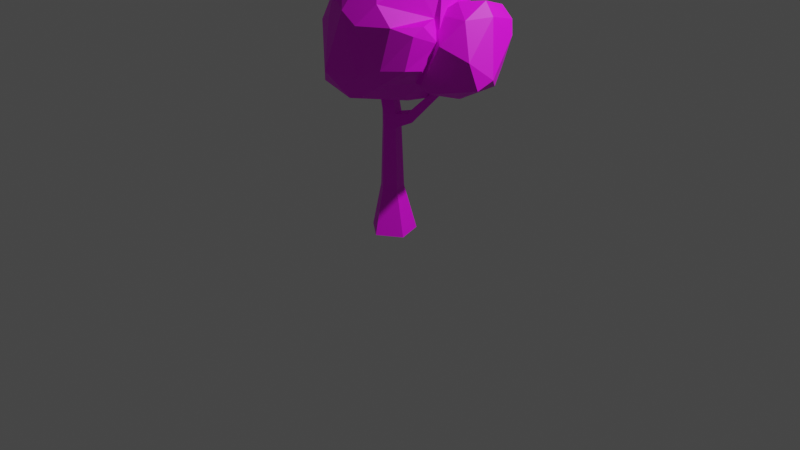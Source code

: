 # Source: TreeStump.blend  (saved by Blender 3.0.42; exported with 4.5.12 LTS)
import bpy
from mathutils import Matrix  # noqa: F401  (used for matrix-valued properties, if any)

bpy.ops.wm.read_factory_settings(use_empty=True)
scene = bpy.context.scene
scene.name = 'Scene'

# ---- collections
col_collection = bpy.data.collections.new('Collection'); scene.collection.children.link(col_collection)

# ---- images (referenced by path relative to the original .blend; pixels are not part of the script)
import os
ASSET_DIR = os.environ.get("B2B_ASSET_DIR", "")  # directory of the original .blend (textures are referenced by path, not embedded)
HERE = os.path.dirname(os.path.abspath(__file__))  # packed textures are extracted next to this script under _unpacked/

def load_image(name, relpath, width, height, colorspace="sRGB"):
    """Load a texture the original file referenced (path relative to the .blend, or extracted next to this script)."""
    p = next((c for c in (os.path.join(HERE, relpath), os.path.join(ASSET_DIR, relpath)) if relpath and os.path.exists(c)), "")
    if p:
        img = bpy.data.images.load(p, check_existing=True)
        img.name = name
    else:  # same state as the original file: an image datablock whose file is absent (Cycles renders it pink)
        img = bpy.data.images.new(name, width, height)
        img.source = "FILE"
        img.filepath = "//" + (relpath or name)
    img.colorspace_settings.name = colorspace
    return img
img_polygonprototype_texture_01_png = load_image('PolygonPrototype_Texture_01.png', 'PolygonPrototype_Texture_01.png', 1024, 1024, 'sRGB')

# ---- materials (node trees are filled in below, after node groups)
mat_lambert57 = bpy.data.materials.new('lambert57')
mat_lambert57.use_transparent_shadow = False
mat_lambert57.diffuse_color = (1.0, 1.0, 1.0, 1.0)
mat_lambert57.roughness = 0.5528

# ---- node groups
ng_auto_smooth = bpy.data.node_groups.new('Auto Smooth', 'GeometryNodeTree')
_s = ng_auto_smooth.interface.new_socket(name='Geometry', in_out='OUTPUT', socket_type='NodeSocketGeometry')
_s = ng_auto_smooth.interface.new_socket(name='Geometry', in_out='INPUT', socket_type='NodeSocketGeometry')
_s = ng_auto_smooth.interface.new_socket(name='Angle', in_out='INPUT', socket_type='NodeSocketFloat')
_s.subtype = 'ANGLE'
_s.min_value = 0.0
_s.max_value = 3.142
ng_auto_smooth.is_modifier = True
_N = ng_auto_smooth.nodes; _L = ng_auto_smooth.links
n0 = _N.new('NodeGroupOutput'); n0.name = 'Group Output'; n0.location = (480, -100)
n1 = _N.new('NodeGroupInput'); n1.name = 'Group Input'; n1.location = (-420, -300)
n2 = _N.new('NodeGroupInput'); n2.name = 'Group Input.001'; n2.location = (-60, -100)
n3 = _N.new('GeometryNodeSetShadeSmooth'); n3.name = 'Set Shade Smooth'; n3.location = (120, -100)
n3.domain = 'EDGE'
n4 = _N.new('GeometryNodeSetShadeSmooth'); n4.name = 'Set Shade Smooth.001'; n4.location = (300, -100)
n5 = _N.new('GeometryNodeInputMeshEdgeAngle'); n5.name = 'Edge Angle'; n5.location = (-420, -220)
n6 = _N.new('GeometryNodeInputEdgeSmooth'); n6.name = 'Is Edge Smooth'; n6.location = (-60, -160)
n7 = _N.new('GeometryNodeInputShadeSmooth'); n7.name = 'Is Face Smooth'; n7.location = (-240, -340)
n8 = _N.new('FunctionNodeBooleanMath'); n8.name = 'Boolean Math'; n8.location = (-60, -220)
n9 = _N.new('FunctionNodeCompare'); n9.name = 'Compare'; n9.location = (-240, -180)
n9.operation = 'LESS_EQUAL'
_L.new(n5.outputs[0], n9.inputs[0])
_L.new(n4.outputs[0], n0.inputs[0])
_L.new(n1.outputs[1], n9.inputs[1])
_L.new(n9.outputs[0], n8.inputs[0])
_L.new(n7.outputs[0], n8.inputs[1])
_L.new(n2.outputs[0], n3.inputs[0])
_L.new(n6.outputs[0], n3.inputs[1])
_L.new(n3.outputs[0], n4.inputs[0])
_L.new(n8.outputs[0], n3.inputs[2])
n0.is_active_output = True

# ---- material node trees
mat_lambert57.use_nodes = True; mat_lambert57.node_tree.nodes.clear()
_N = mat_lambert57.node_tree.nodes; _L = mat_lambert57.node_tree.links
n0 = _N.new('ShaderNodeBsdfPrincipled'); n0.name = 'Principled BSDF'; n0.location = (10, 300)
n0.distribution = 'GGX'
n0.subsurface_method = 'RANDOM_WALK_SKIN'
n0.inputs[2].default_value = 0.5528
n0.inputs[3].default_value = 1.45
n0.inputs[27].default_value = (0.0, 0.0, 0.0, 1.0)
n0.inputs[28].default_value = 1.0
n1 = _N.new('ShaderNodeOutputMaterial'); n1.name = 'Material Output'; n1.location = (300, 300)
n2 = _N.new('ShaderNodeNormalMap'); n2.name = 'Normal Map'; n2.location = (-300, -300)
n2.label = 'Normal/Map'
n3 = _N.new('ShaderNodeTexImage'); n3.name = 'Image Texture'; n3.location = (-300, 600)
n3.image = img_polygonprototype_texture_01_png
_L.new(n0.outputs[0], n1.inputs[0])
_L.new(n2.outputs[0], n0.inputs[5])
_L.new(n3.outputs[0], n0.inputs[0])
n1.is_active_output = True

# ---- world
world_world = bpy.data.worlds.new('World'); scene.world = world_world
world_world.use_nodes = True; world_world.node_tree.nodes.clear()
_N = world_world.node_tree.nodes; _L = world_world.node_tree.links
n0 = _N.new('ShaderNodeOutputWorld'); n0.name = 'World Output'; n0.location = (300, 300)
n1 = _N.new('ShaderNodeBackground'); n1.name = 'Background'; n1.location = (10, 300)
n1.inputs[0].default_value = (0.05088, 0.05088, 0.05088, 1.0)
_L.new(n1.outputs[0], n0.inputs[0])
n0.is_active_output = True
world_world.color = (0.05088, 0.05088, 0.05088)
world_world.use_sun_shadow = False
world_world.sun_shadow_jitter_overblur = 0.0

# ---- cameras
cam_camera = bpy.data.cameras.new('Camera')
cam_camera.clip_end = 100.0
cam_camera.ortho_scale = 7.314

# ---- lights
light_light = bpy.data.lights.new('Light', 'POINT')
light_light.transmission_factor = 0.0
light_light.energy = 1000.0
light_light.shadow_soft_size = 0.1
light_light.shadow_maximum_resolution = 0.006
light_light.use_absolute_resolution = True

# ---- meshes
me_mesh = bpy.data.meshes.new('Mesh')
me_mesh.from_pydata([(-9.52, -4.869, -7.203), (-18.31, -4.869, 18.83), (3.74, -4.869, 35.24), (26.15, -4.869, 19.34), (17.96, -4.869, -6.892), (-6.656, 40.58, 0.3845), (-11.23, 40.58, 13.94), (0.2457, 40.58, 22.47), (11.91, 40.58, 14.2), (7.645, 40.58, 0.5464), (4.005, -13.1, 11.86), (1.406, 108.4, 8.785), (-2.25, 108.4, 19.62), (6.922, 108.4, 26.44), (16.25, 108.4, 19.83), (12.84, 108.4, 8.914), (-16.38, 164.1, 2.296), (-20.03, 164.1, 13.13), (-10.75, 164.1, 10.23), (-10.86, 164.1, 19.95), (-1.535, 164.1, 13.34), (-4.944, 164.1, 2.426), (14.3, 121.4, 18.11), (4.978, 121.4, 24.72), (-4.195, 121.4, 17.9), (-0.5389, 121.4, 7.069), (10.89, 121.4, 7.199), (28.74, 114.6, 10.2), (26.25, 116.0, 2.501), (21.03, 123.9, 3.895), (23.52, 122.5, 11.6), (68.7, 161.3, 0.07779), (67.65, 161.3, -4.49), (64.31, 165.6, -4.633), (65.36, 165.6, -0.06525), (60.38, 200.3, -28.67), (38.94, 146.3, 34.64), (29.46, 308.4, 7.374), (29.04, 290.5, -30.35), (-37.04, 224.8, -65.61), (49.72, 241.9, -43.69), (66.56, 168.1, -16.37), (23.01, 135.4, 10.23), (71.91, 222.4, 38.67), (69.1, 213.1, -16.52), (67.93, 180.9, 36.35), (-53.6, 205.3, 48.17), (27.19, 282.3, 52.02), (33.76, 280.5, 31.24), (-21.93, 283.2, -5.982), (50.14, 277.0, -48.4), (4.055, 297.6, -35.91), (63.11, 235.1, -24.48), (57.15, 194.1, -45.24), (-32.29, 198.4, -64.32), (-42.99, 154.1, -2.301), (50.05, 155.1, -28.38), (28.8, 140.4, -16.06), (42.58, 141.6, 3.569), (-40.85, 149.3, 35.11), (61.92, 182.6, 51.37), (55.69, 163.4, 18.74), (70.8, 195.2, 11.09), (54.29, 259.2, 31.58), (-54.08, 185.2, 35.76), (-4.795, 133.4, 10.24), (69.82, 215.2, 48.8), (37.62, 239.8, 62.07), (-40.65, 275.3, -11.32), (3.288, 146.4, 65.26), (-18.36, 169.2, 75.71), (-21.01, 219.8, 66.94), (15.89, 148.6, 62.72), (17.15, 169.0, 67.95), (8.517, 231.6, 76.82), (44.54, 181.7, 64.95), (49.56, 220.1, 57.26), (25.56, 197.2, 65.19), (23.38, 220.1, 74.7), (-10.59, 281.5, 57.29), (-56.3, 230.6, 30.71), (-40.52, 273.0, 41.7), (-9.593, 284.8, 36.2), (5.372, 308.9, 5.56), (29.4, 308.9, -12.45), (-16.49, 288.4, -29.13), (2.111, 274.5, -55.13), (-1.806, 258.0, -63.43), (-2.82, 240.1, -62.83), (-41.59, 222.7, -58.7), (24.59, 269.1, -48.71), (34.94, 250.7, -51.6), (32.01, 214.0, -61.9), (11.24, 240.2, -63.41), (-10.69, 223.5, -76.82), (7.107, 186.4, -50.23), (39.61, 176.2, -53.98), (37.43, 156.7, -37.54), (5.09, 163.1, -51.47), (12.89, 165.1, -43.48), (-47.69, 182.0, -44.04), (-10.53, 186.2, -59.32), (-40.14, 166.3, -60.27), (-27.4, 140.4, -34.49), (-46.49, 149.7, -47.81), (2.098, 139.7, -23.47), (40.57, 166.5, 61.33), (-24.16, 139.4, 29.91), (-24.51, 142.6, 49.9), (75.92, 204.8, 24.0), (67.05, 246.9, -14.68), (65.25, 224.7, 19.2), (-53.72, 163.5, -16.36), (-55.63, 191.4, -0.7627), (-42.08, 207.8, -26.61), (-55.29, 163.2, 31.27), (-60.01, 168.4, 19.13), (-61.94, 218.7, 8.342), (-43.09, 280.6, 31.93), (-40.68, 228.4, -37.53), (-32.97, 268.8, -25.25), (-36.14, 152.9, 61.33), (-7.915, 241.9, 71.99), (30.7, 289.8, 20.27), (-15.77, 269.0, -52.92), (55.76, 275.0, -6.84), (65.84, 257.8, 10.09), (-47.63, 266.0, -10.45), (83.49, 151.1, 3.594), (62.99, 221.4, -36.51), (35.97, 175.9, -37.51), (107.0, 207.1, -37.17), (84.56, 167.9, -39.44), (48.1, 215.5, 5.277), (69.75, 157.6, 27.46), (94.77, 227.1, 11.1), (70.25, 208.5, -47.53), (94.22, 176.2, -40.58), (31.29, 162.8, -28.13), (37.2, 165.9, -4.466), (57.78, 151.5, 0.5382), (102.3, 162.0, -21.7), (119.6, 176.9, -0.1238), (47.16, 210.9, -19.65), (63.34, 166.1, 33.19), (63.3, 199.9, 25.16), (81.12, 204.8, 28.46), (80.28, 168.6, 26.31), (107.8, 193.6, 18.31), (63.75, 227.3, 14.35), (76.79, 239.0, 1.933), (97.34, 241.2, -11.7), (92.36, 231.9, -38.88), (89.6, 196.6, -46.72), (61.94, 191.2, -46.29), (67.62, 165.7, -30.07), (72.28, 150.6, -12.3), (47.45, 164.6, 27.36), (34.71, 171.8, 12.43), (113.4, 168.1, 12.57), (36.66, 185.9, -11.51), (37.45, 200.9, 0.7078), (102.5, 220.4, -41.28), (106.1, 228.4, -12.22), (10.01, 71.54, 4.366), (11.79, 94.79, 7.234), (2.665, 94.73, 7.123), (4.818, 71.32, 4.28), (-7.09, 71.85, 16.55), (-4.045, 94.85, 18.48), (3.429, 72.93, 24.36), (5.604, 95.03, 25.66), (13.97, 72.74, 16.87), (15.39, 94.99, 18.71), (-0.2233, 94.71, 7.087), (-3.042, 70.99, 4.15), (12.65, 94.84, 9.972), (12.34, 72.25, 11.73), (-0.9278, 72.48, 21.13), (-1.752, 94.89, 20.19), (9.54, 72.82, 20.02), (7.907, 95.02, 24.02), (-5.469, 71.5, 11.59), (-1.141, 94.74, 9.823)], [], [(1, 6, 0), (0, 6, 5), (2, 7, 1), (1, 7, 6), (3, 8, 2), (2, 8, 7), (3, 4, 8), (8, 4, 9), (4, 0, 9), (9, 0, 5), (1, 0, 10), (2, 1, 10), (3, 2, 10), (4, 3, 10), (0, 4, 10), (16, 17, 18), (17, 19, 18), (19, 20, 18), (20, 21, 18), (21, 16, 18), (5, 6, 182, 175), (11, 183, 169, 12), (6, 7, 178, 168), (12, 179, 171, 13), (7, 8, 180, 170), (13, 181, 173, 14), (9, 164, 177, 8), (8, 177, 172), (5, 175, 167, 9), (9, 167, 164), (12, 24, 11), (11, 24, 25), (13, 23, 12), (12, 23, 24), (14, 22, 13), (13, 22, 23), (31, 32, 34), (34, 32, 33), (15, 11, 26), (26, 11, 25), (22, 20, 23), (23, 20, 19), (23, 19, 24), (24, 19, 17), (25, 24, 16), (16, 24, 17), (26, 25, 21), (21, 25, 16), (22, 26, 20), (20, 26, 21), (14, 15, 27), (27, 15, 28), (15, 26, 28), (28, 26, 29), (22, 30, 26), (26, 30, 29), (14, 27, 22), (22, 27, 30), (27, 28, 31), (31, 28, 32), (28, 29, 32), (32, 29, 33), (30, 34, 29), (29, 34, 33), (27, 31, 30), (30, 31, 34), (121, 69, 70), (69, 73, 70), (71, 70, 74), (70, 73, 74), (121, 71, 46), (121, 70, 71), (69, 72, 73), (72, 106, 73), (106, 60, 75), (73, 106, 75), (75, 76, 77), (75, 66, 76), (74, 73, 77), (73, 75, 77), (77, 76, 78), (74, 77, 78), (78, 76, 67), (78, 67, 47), (74, 78, 47), (74, 47, 79), (67, 63, 47), (47, 63, 48), (79, 47, 48), (46, 71, 80), (80, 71, 81), (71, 74, 122), (122, 74, 79), (71, 122, 81), (81, 122, 79), (79, 48, 82), (81, 79, 82), (118, 81, 82), (118, 82, 49), (82, 48, 123), (123, 37, 83), (82, 123, 83), (83, 84, 51), (49, 82, 83), (49, 83, 85), (48, 63, 123), (123, 63, 37), (37, 125, 84), (83, 37, 84), (84, 125, 38), (84, 38, 51), (85, 83, 51), (49, 85, 120), (51, 38, 86), (124, 51, 86), (85, 51, 124), (120, 85, 124), (124, 87, 88), (119, 124, 88), (124, 86, 87), (87, 93, 88), (88, 93, 94), (39, 88, 94), (119, 88, 39), (119, 39, 89), (38, 90, 86), (86, 90, 87), (90, 91, 87), (38, 50, 90), (90, 50, 40), (90, 40, 91), (40, 52, 35), (91, 40, 92), (92, 40, 35), (87, 91, 93), (93, 91, 92), (93, 92, 94), (94, 92, 95), (95, 96, 99), (95, 92, 96), (95, 99, 98), (92, 35, 53), (92, 53, 96), (53, 41, 96), (99, 96, 97), (98, 99, 105), (89, 39, 100), (39, 94, 54), (100, 39, 54), (100, 54, 102), (94, 101, 54), (94, 95, 101), (101, 95, 98), (54, 101, 102), (101, 98, 102), (102, 98, 103), (102, 103, 104), (100, 102, 104), (103, 65, 55), (112, 104, 55), (104, 103, 55), (98, 105, 103), (103, 105, 65), (55, 65, 107), (99, 57, 105), (99, 97, 57), (97, 56, 57), (57, 56, 58), (57, 58, 42), (105, 57, 65), (65, 57, 42), (42, 72, 69), (65, 42, 69), (42, 58, 72), (72, 58, 36), (72, 36, 106), (36, 61, 106), (55, 107, 59), (65, 69, 108), (107, 65, 108), (108, 69, 121), (59, 107, 108), (59, 108, 121), (106, 61, 45), (106, 45, 60), (45, 61, 109), (61, 62, 109), (75, 60, 66), (60, 45, 109), (60, 109, 66), (66, 109, 43), (66, 43, 76), (36, 58, 61), (58, 41, 62), (61, 58, 62), (58, 56, 41), (56, 97, 41), (97, 96, 41), (41, 53, 35), (62, 35, 44), (62, 41, 35), (62, 44, 109), (109, 44, 110), (44, 52, 110), (44, 35, 52), (52, 50, 125), (52, 40, 50), (125, 50, 38), (110, 125, 126), (110, 52, 125), (76, 43, 111), (76, 111, 67), (67, 111, 63), (43, 109, 111), (111, 109, 126), (109, 110, 126), (111, 126, 63), (126, 125, 37), (63, 126, 37), (104, 112, 100), (55, 116, 113), (112, 55, 113), (113, 116, 117), (100, 112, 114), (100, 114, 89), (112, 113, 114), (114, 113, 117), (55, 115, 116), (55, 59, 115), (115, 59, 64), (59, 121, 64), (64, 121, 46), (64, 46, 117), (116, 115, 117), (115, 64, 117), (117, 46, 80), (80, 81, 118), (117, 118, 127), (127, 118, 68), (117, 80, 118), (68, 118, 49), (89, 114, 119), (119, 114, 117), (117, 127, 119), (68, 49, 120), (127, 68, 120), (119, 127, 120), (124, 119, 120), (134, 147, 144), (144, 146, 145), (144, 147, 146), (157, 145, 133), (157, 144, 145), (134, 159, 147), (147, 159, 148), (147, 148, 146), (146, 148, 135), (148, 163, 135), (145, 146, 149), (149, 146, 135), (149, 135, 150), (135, 151, 150), (133, 145, 149), (133, 149, 150), (150, 151, 152), (133, 150, 129), (135, 163, 151), (151, 163, 162), (151, 162, 152), (152, 162, 136), (133, 129, 143), (129, 150, 152), (129, 152, 136), (136, 154, 130), (129, 136, 143), (143, 136, 130), (162, 131, 153), (136, 162, 153), (136, 153, 154), (153, 137, 154), (154, 137, 155), (155, 137, 132), (160, 143, 130), (130, 154, 155), (160, 130, 138), (138, 140, 139), (138, 130, 156), (138, 156, 140), (130, 155, 156), (155, 132, 156), (156, 132, 141), (140, 156, 134), (156, 128, 134), (156, 141, 128), (158, 139, 140), (158, 140, 157), (140, 134, 157), (157, 134, 144), (134, 128, 159), (159, 128, 142), (159, 142, 148), (128, 141, 142), (132, 137, 141), (142, 141, 137), (142, 137, 131), (137, 153, 131), (131, 162, 163), (148, 142, 163), (142, 131, 163), (138, 139, 160), (139, 158, 161), (160, 139, 161), (161, 143, 160), (158, 157, 161), (161, 157, 133), (161, 133, 143), (168, 178, 179, 169), (169, 179, 12), (164, 167, 166, 165), (165, 166, 11, 15), (177, 164, 165, 176), (176, 165, 15), (171, 179, 178, 170), (170, 178, 7), (175, 182, 183, 174), (174, 183, 11), (172, 177, 176, 173), (173, 176, 15, 14), (170, 180, 181, 171), (171, 181, 13), (169, 183, 182, 168), (168, 182, 6), (167, 175, 174, 166), (166, 174, 11), (173, 181, 180, 172), (172, 180, 8)])
me_mesh.polygons.foreach_set('use_smooth', [True] * 336)
_k = set([(0, 1), (0, 4), (0, 5), (1, 2), (1, 6), (2, 3), (2, 7), (3, 4), (3, 8), (4, 9), (5, 6), (5, 9), (5, 175), (6, 7), (6, 168), (7, 8), (7, 170), (8, 9), (8, 172), (9, 164), (11, 12), (11, 15), (11, 25), (11, 174), (12, 24), (12, 169), (13, 14), (13, 23), (13, 171), (14, 15), (14, 22), (14, 27), (14, 173), (15, 26), (15, 27), (15, 28), (15, 165), (16, 17), (16, 21), (16, 25), (17, 19), (17, 24), (19, 20), (19, 23), (20, 21), (20, 22), (21, 26), (22, 23), (22, 26), (22, 27), (22, 30), (23, 24), (24, 25), (25, 26), (26, 28), (26, 29), (26, 30), (27, 28), (27, 30), (27, 31), (28, 29), (28, 31), (28, 32), (29, 30), (29, 32), (29, 33), (29, 34), (30, 31), (30, 34), (31, 32), (31, 34), (32, 33), (33, 34), (35, 40), (35, 41), (35, 44), (35, 52), (35, 53), (35, 62), (35, 92), (36, 58), (36, 61), (36, 72), (36, 106), (37, 63), (37, 83), (37, 84), (37, 123), (37, 125), (37, 126), (38, 50), (38, 51), (38, 84), (38, 86), (38, 90), (38, 125), (39, 54), (39, 88), (39, 89), (39, 94), (39, 100), (39, 119), (40, 50), (40, 52), (40, 90), (40, 91), (40, 92), (41, 53), (41, 56), (41, 58), (41, 62), (41, 96), (41, 97), (42, 57), (42, 58), (42, 65), (42, 69), (42, 72), (43, 66), (43, 76), (43, 109), (43, 111), (44, 52), (44, 62), (44, 109), (44, 110), (45, 60), (45, 61), (45, 106), (45, 109), (46, 64), (46, 71), (46, 80), (46, 117), (46, 121), (47, 48), (47, 63), (47, 67), (47, 74), (47, 79), (48, 63), (48, 79), (48, 82), (48, 123), (49, 68), (49, 82), (49, 83), (49, 85), (49, 118), (49, 120), (50, 52), (50, 90), (50, 125), (51, 83), (51, 84), (51, 85), (51, 86), (51, 124), (52, 110), (52, 125), (53, 92), (53, 96), (54, 94), (54, 100), (54, 101), (54, 102), (55, 59), (55, 65), (55, 104), (55, 107), (55, 112), (55, 113), (55, 116), (56, 57), (56, 58), (56, 97), (57, 58), (57, 97), (57, 99), (57, 105), (58, 61), (58, 62), (58, 72), (59, 64), (59, 107), (59, 108), (59, 115), (59, 121), (60, 66), (60, 75), (60, 106), (60, 109), (61, 62), (61, 106), (61, 109), (62, 109), (63, 67), (63, 111), (63, 123), (63, 126), (64, 115), (64, 117), (64, 121), (65, 69), (65, 103), (65, 105), (65, 107), (65, 108), (66, 75), (66, 76), (66, 109), (67, 76), (67, 78), (67, 111), (68, 118), (68, 120), (68, 127), (69, 70), (69, 72), (69, 73), (69, 108), (69, 121), (70, 71), (70, 73), (70, 74), (70, 121), (71, 74), (71, 80), (71, 81), (71, 121), (71, 122), (72, 106), (73, 74), (73, 75), (73, 77), (73, 106), (74, 77), (74, 78), (74, 79), (74, 122), (75, 76), (75, 77), (75, 106), (76, 77), (76, 78), (76, 111), (77, 78), (79, 81), (79, 82), (79, 122), (80, 81), (80, 117), (80, 118), (81, 82), (81, 118), (81, 122), (82, 83), (82, 118), (82, 123), (83, 84), (83, 85), (83, 123), (84, 125), (85, 120), (85, 124), (86, 87), (86, 90), (86, 124), (87, 88), (87, 90), (87, 91), (87, 93), (87, 124), (88, 93), (88, 94), (88, 119), (88, 124), (89, 100), (89, 114), (89, 119), (90, 91), (91, 92), (91, 93), (92, 93), (92, 94), (92, 95), (92, 96), (93, 94), (94, 95), (94, 101), (95, 96), (95, 98), (95, 99), (95, 101), (96, 97), (96, 99), (97, 99), (98, 99), (98, 101), (98, 102), (98, 103), (98, 105), (99, 105), (100, 102), (100, 104), (100, 112), (100, 114), (101, 102), (102, 103), (102, 104), (103, 104), (103, 105), (104, 112), (107, 108), (108, 121), (109, 110), (109, 111), (109, 126), (110, 125), (110, 126), (111, 126), (112, 113), (112, 114), (113, 114), (113, 116), (113, 117), (114, 117), (114, 119), (115, 116), (115, 117), (116, 117), (117, 118), (117, 119), (117, 127), (118, 127), (119, 120), (119, 124), (119, 127), (120, 124), (120, 127), (125, 126), (128, 134), (128, 141), (128, 142), (128, 156), (128, 159), (129, 136), (129, 143), (129, 150), (129, 152), (130, 136), (130, 138), (130, 143), (130, 154), (130, 155), (130, 156), (130, 160), (131, 137), (131, 142), (131, 153), (131, 162), (131, 163), (132, 137), (132, 141), (132, 155), (132, 156), (133, 143), (133, 145), (133, 149), (133, 150), (133, 157), (133, 161), (134, 140), (134, 144), (134, 147), (134, 156), (134, 157), (134, 159), (135, 146), (135, 148), (135, 149), (135, 150), (135, 151), (135, 163), (136, 143), (136, 152), (136, 153), (136, 154), (136, 162), (137, 141), (137, 142), (137, 153), (137, 154), (137, 155), (138, 139), (138, 140), (138, 156), (138, 160), (139, 140), (139, 158), (139, 160), (139, 161), (140, 156), (140, 157), (140, 158), (141, 142), (141, 156), (142, 148), (142, 159), (142, 163), (143, 160), (143, 161), (144, 145), (144, 146), (144, 147), (144, 157), (145, 146), (145, 149), (145, 157), (146, 147), (146, 148), (146, 149), (147, 148), (147, 159), (148, 159), (148, 163), (149, 150), (150, 151), (150, 152), (151, 152), (151, 162), (151, 163), (152, 162), (153, 154), (153, 162), (154, 155), (155, 156), (157, 158), (157, 161), (158, 161), (160, 161), (162, 163), (164, 165), (168, 169), (170, 171), (172, 173), (174, 175)])
me_mesh.attributes.new('sharp_edge', 'BOOLEAN', 'EDGE').data.foreach_set('value', [ (min(e.vertices), max(e.vertices)) in _k for e in me_mesh.edges])
_uv = me_mesh.uv_layers.new(name='map1')
_uv.uv.foreach_set('vector', [0.03816, 0.2795, 0.03816, 0.2795, 0.03816, 0.2795, 0.03816, 0.2795, 0.03816, 0.2795, 0.03816, 0.2795, 0.03816, 0.2795, 0.03816, 0.2795, 0.03816, 0.2795, 0.03816, 0.2795, 0.03816, 0.2795, 0.03816, 0.2795, 0.03816, 0.2795, 0.03816, 0.2795, 0.03816, 0.2795, 0.03816, 0.2795, 0.03816, 0.2795, 0.03816, 0.2795, 0.03816, 0.2795, 0.03816, 0.2795, 0.03816, 0.2795, 0.03816, 0.2795, 0.03816, 0.2795, 0.03816, 0.2795, 0.03816, 0.2795, 0.03816, 0.2795, 0.03816, 0.2795, 0.03816, 0.2795, 0.03816, 0.2795, 0.03816, 0.2795, 0.03816, 0.2795, 0.03816, 0.2795, 0.03816, 0.2795, 0.03816, 0.2795, 0.03816, 0.2795, 0.03816, 0.2795, 0.03816, 0.2795, 0.03816, 0.2795, 0.03816, 0.2795, 0.03816, 0.2795, 0.03816, 0.2795, 0.03816, 0.2795, 0.03816, 0.2795, 0.03816, 0.2795, 0.03816, 0.2795, 0.03816, 0.2795, 0.03816, 0.2795, 0.03816, 0.2795, 0.03816, 0.2795, 0.03816, 0.2795, 0.03816, 0.2795, 0.03816, 0.2795, 0.03816, 0.2795, 0.03816, 0.2795, 0.03816, 0.2795, 0.03816, 0.2795, 0.03816, 0.2795, 0.03816, 0.2795, 0.03816, 0.2795, 0.03816, 0.2795, 0.03816, 0.2795, 0.03816, 0.2795, 0.03816, 0.2795, 0.03816, 0.2795, 0.03816, 0.2795, 0.03816, 0.2795, 0.03816, 0.2795, 0.03816, 0.2795, 0.03816, 0.2795, 0.03816, 0.2795, 0.03816, 0.2795, 0.03816, 0.2795, 0.03816, 0.2795, 0.03816, 0.2795, 0.03816, 0.2795, 0.03816, 0.2795, 0.03816, 0.2795, 0.03816, 0.2795, 0.03816, 0.2795, 0.03816, 0.2795, 0.03816, 0.2795, 0.03816, 0.2795, 0.03816, 0.2795, 0.03816, 0.2795, 0.03816, 0.2795, 0.03816, 0.2795, 0.03816, 0.2795, 0.03816, 0.2795, 0.03816, 0.2795, 0.03816, 0.2795, 0.03816, 0.2795, 0.03816, 0.2795, 0.03816, 0.2795, 0.03816, 0.2795, 0.03816, 0.2795, 0.03816, 0.2795, 0.03816, 0.2795, 0.03816, 0.2795, 0.03816, 0.2795, 0.03816, 0.2795, 0.03816, 0.2795, 0.03816, 0.2795, 0.03816, 0.2795, 0.03816, 0.2795, 0.03816, 0.2795, 0.03816, 0.2795, 0.03816, 0.2795, 0.03816, 0.2795, 0.03816, 0.2795, 0.03816, 0.2795, 0.03816, 0.2795, 0.03816, 0.2795, 0.03816, 0.2795, 0.03816, 0.2795, 0.03816, 0.2795, 0.03816, 0.2795, 0.03816, 0.2795, 0.03816, 0.2795, 0.03816, 0.2795, 0.03816, 0.2795, 0.03816, 0.2795, 0.03816, 0.2795, 0.03816, 0.2795, 0.03816, 0.2795, 0.03816, 0.2795, 0.03816, 0.2795, 0.03816, 0.2795, 0.03816, 0.2795, 0.03816, 0.2795, 0.03816, 0.2795, 0.03816, 0.2795, 0.03816, 0.2795, 0.03816, 0.2795, 0.03816, 0.2795, 0.03816, 0.2795, 0.03816, 0.2795, 0.03816, 0.2795, 0.03816, 0.2795, 0.03816, 0.2795, 0.03816, 0.2795, 0.03816, 0.2795, 0.03816, 0.2795, 0.03816, 0.2795, 0.03816, 0.2795, 0.03816, 0.2795, 0.03816, 0.2795, 0.03816, 0.2795, 0.03816, 0.2795, 0.03816, 0.2795, 0.03816, 0.2795, 0.03816, 0.2795, 0.03816, 0.2795, 0.03816, 0.2795, 0.03816, 0.2795, 0.03816, 0.2795, 0.03816, 0.2795, 0.03816, 0.2795, 0.03816, 0.2795, 0.03816, 0.2795, 0.03816, 0.2795, 0.03816, 0.2795, 0.03816, 0.2795, 0.03816, 0.2795, 0.03816, 0.2795, 0.03816, 0.2795, 0.03816, 0.2795, 0.03816, 0.2795, 0.03816, 0.2795, 0.03816, 0.2795, 0.03816, 0.2795, 0.03816, 0.2795, 0.03816, 0.2795, 0.03816, 0.2795, 0.03816, 0.2795, 0.03816, 0.2795, 0.03816, 0.2795, 0.03816, 0.2795, 0.03816, 0.2795, 0.03816, 0.2795, 0.03816, 0.2795, 0.03816, 0.2795, 0.03816, 0.2795, 0.03816, 0.2795, 0.03816, 0.2795, 0.03816, 0.2795, 0.03816, 0.2795, 0.03816, 0.2795, 0.03816, 0.2795, 0.03816, 0.2795, 0.03816, 0.2795, 0.03816, 0.2795, 0.03816, 0.2795, 0.03816, 0.2795, 0.03816, 0.2795, 0.03816, 0.2795, 0.03816, 0.2795, 0.03816, 0.2795, 0.03816, 0.2795, 0.03816, 0.2795, 0.03816, 0.2795, 0.03816, 0.2795, 0.03816, 0.2795, 0.03816, 0.2795, 0.03816, 0.2795, 0.03816, 0.2795, 0.03816, 0.2795, 0.1873, 0.2086, 0.1873, 0.2086, 0.1873, 0.2086, 0.1873, 0.2086, 0.1873, 0.2086, 0.1873, 0.2086, 0.1873, 0.2086, 0.1873, 0.2086, 0.1873, 0.2086, 0.1873, 0.2086, 0.1873, 0.2086, 0.1873, 0.2086, 0.1873, 0.2086, 0.1873, 0.2086, 0.1873, 0.2086, 0.1873, 0.2086, 0.1873, 0.2086, 0.1873, 0.2086, 0.1873, 0.2086, 0.1873, 0.2086, 0.1873, 0.2086, 0.1873, 0.2086, 0.1873, 0.2086, 0.1873, 0.2086, 0.1873, 0.2086, 0.1873, 0.2086, 0.1873, 0.2086, 0.1873, 0.2086, 0.1873, 0.2086, 0.1873, 0.2086, 0.1873, 0.2086, 0.1873, 0.2086, 0.1873, 0.2086, 0.1873, 0.2086, 0.1873, 0.2086, 0.1873, 0.2086, 0.1873, 0.2086, 0.1873, 0.2086, 0.1873, 0.2086, 0.1873, 0.2086, 0.1873, 0.2086, 0.1873, 0.2086, 0.1873, 0.2086, 0.1873, 0.2086, 0.1873, 0.2086, 0.1873, 0.2086, 0.1873, 0.2086, 0.1873, 0.2086, 0.1873, 0.2086, 0.1873, 0.2086, 0.1873, 0.2086, 0.1873, 0.2086, 0.1873, 0.2086, 0.1873, 0.2086, 0.1873, 0.2086, 0.1873, 0.2086, 0.1873, 0.2086, 0.1873, 0.2086, 0.1873, 0.2086, 0.1873, 0.2086, 0.1873, 0.2086, 0.1873, 0.2086, 0.1873, 0.2086, 0.1873, 0.2086, 0.1873, 0.2086, 0.1873, 0.2086, 0.1873, 0.2086, 0.1873, 0.2086, 0.1873, 0.2086, 0.1873, 0.2086, 0.1873, 0.2086, 0.1873, 0.2086, 0.1873, 0.2086, 0.1873, 0.2086, 0.1873, 0.2086, 0.1873, 0.2086, 0.1873, 0.2086, 0.1873, 0.2086, 0.1873, 0.2086, 0.1873, 0.2086, 0.1873, 0.2086, 0.1873, 0.2086, 0.1873, 0.2086, 0.1873, 0.2086, 0.1873, 0.2086, 0.1873, 0.2086, 0.1873, 0.2086, 0.1873, 0.2086, 0.1873, 0.2086, 0.1873, 0.2086, 0.1873, 0.2086, 0.1873, 0.2086, 0.1873, 0.2086, 0.1873, 0.2086, 0.1873, 0.2086, 0.1873, 0.2086, 0.1873, 0.2086, 0.1873, 0.2086, 0.1873, 0.2086, 0.1873, 0.2086, 0.1873, 0.2086, 0.1873, 0.2086, 0.1873, 0.2086, 0.1873, 0.2086, 0.1873, 0.2086, 0.1873, 0.2086, 0.1873, 0.2086, 0.1873, 0.2086, 0.1873, 0.2086, 0.1873, 0.2086, 0.1873, 0.2086, 0.1873, 0.2086, 0.1873, 0.2086, 0.1873, 0.2086, 0.1873, 0.2086, 0.1873, 0.2086, 0.1873, 0.2086, 0.1873, 0.2086, 0.1873, 0.2086, 0.1873, 0.2086, 0.1873, 0.2086, 0.1873, 0.2086, 0.1873, 0.2086, 0.1873, 0.2086, 0.1873, 0.2086, 0.1873, 0.2086, 0.1873, 0.2086, 0.1873, 0.2086, 0.1873, 0.2086, 0.1873, 0.2086, 0.1873, 0.2086, 0.1873, 0.2086, 0.1873, 0.2086, 0.1873, 0.2086, 0.1873, 0.2086, 0.1873, 0.2086, 0.1873, 0.2086, 0.1873, 0.2086, 0.1873, 0.2086, 0.1873, 0.2086, 0.1873, 0.2086, 0.1873, 0.2086, 0.1873, 0.2086, 0.1873, 0.2086, 0.1873, 0.2086, 0.1873, 0.2086, 0.1873, 0.2086, 0.1873, 0.2086, 0.1873, 0.2086, 0.1873, 0.2086, 0.1873, 0.2086, 0.1873, 0.2086, 0.1873, 0.2086, 0.1873, 0.2086, 0.1873, 0.2086, 0.1873, 0.2086, 0.1873, 0.2086, 0.1873, 0.2086, 0.1873, 0.2086, 0.1873, 0.2086, 0.1873, 0.2086, 0.1873, 0.2086, 0.1873, 0.2086, 0.1873, 0.2086, 0.1873, 0.2086, 0.1873, 0.2086, 0.1873, 0.2086, 0.1873, 0.2086, 0.1873, 0.2086, 0.1873, 0.2086, 0.1873, 0.2086, 0.1873, 0.2086, 0.1873, 0.2086, 0.1873, 0.2086, 0.1873, 0.2086, 0.1873, 0.2086, 0.1873, 0.2086, 0.1873, 0.2086, 0.1873, 0.2086, 0.1873, 0.2086, 0.1873, 0.2086, 0.1873, 0.2086, 0.1873, 0.2086, 0.1873, 0.2086, 0.1873, 0.2086, 0.1873, 0.2086, 0.1873, 0.2086, 0.1873, 0.2086, 0.1873, 0.2086, 0.1873, 0.2086, 0.1873, 0.2086, 0.1873, 0.2086, 0.1873, 0.2086, 0.1873, 0.2086, 0.1873, 0.2086, 0.1873, 0.2086, 0.1873, 0.2086, 0.1873, 0.2086, 0.1873, 0.2086, 0.1873, 0.2086, 0.1873, 0.2086, 0.1873, 0.2086, 0.1873, 0.2086, 0.1873, 0.2086, 0.1873, 0.2086, 0.1873, 0.2086, 0.1873, 0.2086, 0.1873, 0.2086, 0.1873, 0.2086, 0.1873, 0.2086, 0.1873, 0.2086, 0.1873, 0.2086, 0.1873, 0.2086, 0.1873, 0.2086, 0.1873, 0.2086, 0.1873, 0.2086, 0.1873, 0.2086, 0.1873, 0.2086, 0.1873, 0.2086, 0.1873, 0.2086, 0.1873, 0.2086, 0.1873, 0.2086, 0.1873, 0.2086, 0.1873, 0.2086, 0.1873, 0.2086, 0.1873, 0.2086, 0.1873, 0.2086, 0.1873, 0.2086, 0.1873, 0.2086, 0.1873, 0.2086, 0.1873, 0.2086, 0.1873, 0.2086, 0.1873, 0.2086, 0.1873, 0.2086, 0.1873, 0.2086, 0.1873, 0.2086, 0.1873, 0.2086, 0.1873, 0.2086, 0.1873, 0.2086, 0.1873, 0.2086, 0.1873, 0.2086, 0.1873, 0.2086, 0.1873, 0.2086, 0.1873, 0.2086, 0.1873, 0.2086, 0.1873, 0.2086, 0.1873, 0.2086, 0.1873, 0.2086, 0.1873, 0.2086, 0.1873, 0.2086, 0.1873, 0.2086, 0.1873, 0.2086, 0.1873, 0.2086, 0.1873, 0.2086, 0.1873, 0.2086, 0.1873, 0.2086, 0.1873, 0.2086, 0.1873, 0.2086, 0.1873, 0.2086, 0.1873, 0.2086, 0.1873, 0.2086, 0.1873, 0.2086, 0.1873, 0.2086, 0.1873, 0.2086, 0.1873, 0.2086, 0.1873, 0.2086, 0.1873, 0.2086, 0.1873, 0.2086, 0.1873, 0.2086, 0.1873, 0.2086, 0.1873, 0.2086, 0.1873, 0.2086, 0.1873, 0.2086, 0.1873, 0.2086, 0.1873, 0.2086, 0.1873, 0.2086, 0.1873, 0.2086, 0.1873, 0.2086, 0.1873, 0.2086, 0.1873, 0.2086, 0.1873, 0.2086, 0.1873, 0.2086, 0.1873, 0.2086, 0.1873, 0.2086, 0.1873, 0.2086, 0.1873, 0.2086, 0.1873, 0.2086, 0.1873, 0.2086, 0.1873, 0.2086, 0.1873, 0.2086, 0.1873, 0.2086, 0.1873, 0.2086, 0.1873, 0.2086, 0.1873, 0.2086, 0.1873, 0.2086, 0.1873, 0.2086, 0.1873, 0.2086, 0.1873, 0.2086, 0.1873, 0.2086, 0.1873, 0.2086, 0.1873, 0.2086, 0.1873, 0.2086, 0.1873, 0.2086, 0.1873, 0.2086, 0.1873, 0.2086, 0.1873, 0.2086, 0.1873, 0.2086, 0.1873, 0.2086, 0.1873, 0.2086, 0.1873, 0.2086, 0.1873, 0.2086, 0.1873, 0.2086, 0.1873, 0.2086, 0.1873, 0.2086, 0.1873, 0.2086, 0.1873, 0.2086, 0.1873, 0.2086, 0.1873, 0.2086, 0.1873, 0.2086, 0.1873, 0.2086, 0.1873, 0.2086, 0.1873, 0.2086, 0.1873, 0.2086, 0.1873, 0.2086, 0.1873, 0.2086, 0.1873, 0.2086, 0.1873, 0.2086, 0.1873, 0.2086, 0.1873, 0.2086, 0.1873, 0.2086, 0.1873, 0.2086, 0.1873, 0.2086, 0.1873, 0.2086, 0.1873, 0.2086, 0.1873, 0.2086, 0.1873, 0.2086, 0.1873, 0.2086, 0.1873, 0.2086, 0.1873, 0.2086, 0.1873, 0.2086, 0.1873, 0.2086, 0.1873, 0.2086, 0.1873, 0.2086, 0.1873, 0.2086, 0.1873, 0.2086, 0.1873, 0.2086, 0.1873, 0.2086, 0.1873, 0.2086, 0.1873, 0.2086, 0.1873, 0.2086, 0.1873, 0.2086, 0.1873, 0.2086, 0.1873, 0.2086, 0.1873, 0.2086, 0.1873, 0.2086, 0.1873, 0.2086, 0.1873, 0.2086, 0.1873, 0.2086, 0.1873, 0.2086, 0.1873, 0.2086, 0.1873, 0.2086, 0.1873, 0.2086, 0.1873, 0.2086, 0.1873, 0.2086, 0.1873, 0.2086, 0.1873, 0.2086, 0.1873, 0.2086, 0.1873, 0.2086, 0.1873, 0.2086, 0.1873, 0.2086, 0.1873, 0.2086, 0.1873, 0.2086, 0.1873, 0.2086, 0.1873, 0.2086, 0.1873, 0.2086, 0.1873, 0.2086, 0.1873, 0.2086, 0.1873, 0.2086, 0.1873, 0.2086, 0.1873, 0.2086, 0.1873, 0.2086, 0.1873, 0.2086, 0.1873, 0.2086, 0.1873, 0.2086, 0.1873, 0.2086, 0.1873, 0.2086, 0.1873, 0.2086, 0.1873, 0.2086, 0.1873, 0.2086, 0.1873, 0.2086, 0.1873, 0.2086, 0.1873, 0.2086, 0.1873, 0.2086, 0.1873, 0.2086, 0.1873, 0.2086, 0.1873, 0.2086, 0.1873, 0.2086, 0.1873, 0.2086, 0.1873, 0.2086, 0.1873, 0.2086, 0.1873, 0.2086, 0.1873, 0.2086, 0.1873, 0.2086, 0.1873, 0.2086, 0.1873, 0.2086, 0.1873, 0.2086, 0.1873, 0.2086, 0.1873, 0.2086, 0.1873, 0.2086, 0.1873, 0.2086, 0.1873, 0.2086, 0.1873, 0.2086, 0.1873, 0.2086, 0.1873, 0.2086, 0.1873, 0.2086, 0.1873, 0.2086, 0.1873, 0.2086, 0.1873, 0.2086, 0.1873, 0.2086, 0.1873, 0.2086, 0.1873, 0.2086, 0.1873, 0.2086, 0.1873, 0.2086, 0.1873, 0.2086, 0.1873, 0.2086, 0.1873, 0.2086, 0.1873, 0.2086, 0.1873, 0.2086, 0.1873, 0.2086, 0.1873, 0.2086, 0.1873, 0.2086, 0.1873, 0.2086, 0.1873, 0.2086, 0.1873, 0.2086, 0.1873, 0.2086, 0.1873, 0.2086, 0.1873, 0.2086, 0.1873, 0.2086, 0.1873, 0.2086, 0.1873, 0.2086, 0.1873, 0.2086, 0.1873, 0.2086, 0.1873, 0.2086, 0.1873, 0.2086, 0.1873, 0.2086, 0.1873, 0.2086, 0.1873, 0.2086, 0.1873, 0.2086, 0.1873, 0.2086, 0.1873, 0.2086, 0.1873, 0.2086, 0.1873, 0.2086, 0.1873, 0.2086, 0.1873, 0.2086, 0.1873, 0.2086, 0.1873, 0.2086, 0.1873, 0.2086, 0.1873, 0.2086, 0.1873, 0.2086, 0.1873, 0.2086, 0.1873, 0.2086, 0.1873, 0.2086, 0.1873, 0.2086, 0.1873, 0.2086, 0.1873, 0.2086, 0.1873, 0.2086, 0.1873, 0.2086, 0.1873, 0.2086, 0.1873, 0.2086, 0.1873, 0.2086, 0.1873, 0.2086, 0.1873, 0.2086, 0.1873, 0.2086, 0.1873, 0.2086, 0.1873, 0.2086, 0.1873, 0.2086, 0.1873, 0.2086, 0.1873, 0.2086, 0.1873, 0.2086, 0.1873, 0.2086, 0.1873, 0.2086, 0.1873, 0.2086, 0.1873, 0.2086, 0.1873, 0.2086, 0.1873, 0.2086, 0.1873, 0.2086, 0.1873, 0.2086, 0.1873, 0.2086, 0.1873, 0.2086, 0.1873, 0.2086, 0.1873, 0.2086, 0.1873, 0.2086, 0.1873, 0.2086, 0.1873, 0.2086, 0.1873, 0.2086, 0.1873, 0.2086, 0.1873, 0.2086, 0.1873, 0.2086, 0.1873, 0.2086, 0.1873, 0.2086, 0.1873, 0.2086, 0.1873, 0.2086, 0.1873, 0.2086, 0.1873, 0.2086, 0.1873, 0.2086, 0.1873, 0.2086, 0.1873, 0.2086, 0.1873, 0.2086, 0.1873, 0.2086, 0.1873, 0.2086, 0.1873, 0.2086, 0.1873, 0.2086, 0.1873, 0.2086, 0.1873, 0.2086, 0.1873, 0.2086, 0.1873, 0.2086, 0.1873, 0.2086, 0.1873, 0.2086, 0.1873, 0.2086, 0.1873, 0.2086, 0.1873, 0.2086, 0.1873, 0.2086, 0.1873, 0.2086, 0.1873, 0.2086, 0.1873, 0.2086, 0.1873, 0.2086, 0.1873, 0.2086, 0.1873, 0.2086, 0.1873, 0.2086, 0.1873, 0.2086, 0.1873, 0.2086, 0.1873, 0.2086, 0.1873, 0.2086, 0.1873, 0.2086, 0.1873, 0.2086, 0.1873, 0.2086, 0.1873, 0.2086, 0.1873, 0.2086, 0.1873, 0.2086, 0.1873, 0.2086, 0.1873, 0.2086, 0.1873, 0.2086, 0.1873, 0.2086, 0.1873, 0.2086, 0.1873, 0.2086, 0.1873, 0.2086, 0.1873, 0.2086, 0.1873, 0.2086, 0.1873, 0.2086, 0.1873, 0.2086, 0.1873, 0.2086, 0.1873, 0.2086, 0.1873, 0.2086, 0.1873, 0.2086, 0.1873, 0.2086, 0.1873, 0.2086, 0.1873, 0.2086, 0.1873, 0.2086, 0.1873, 0.2086, 0.1873, 0.2086, 0.1873, 0.2086, 0.1873, 0.2086, 0.1873, 0.2086, 0.1873, 0.2086, 0.1873, 0.2086, 0.1873, 0.2086, 0.1873, 0.2086, 0.1873, 0.2086, 0.1873, 0.2086, 0.1873, 0.2086, 0.1873, 0.2086, 0.1873, 0.2086, 0.1873, 0.2086, 0.1873, 0.2086, 0.1873, 0.2086, 0.1873, 0.2086, 0.1873, 0.2086, 0.1873, 0.2086, 0.1873, 0.2086, 0.1873, 0.2086, 0.1873, 0.2086, 0.1873, 0.2086, 0.1873, 0.2086, 0.1873, 0.2086, 0.1873, 0.2086, 0.1873, 0.2086, 0.1873, 0.2086, 0.1873, 0.2086, 0.1873, 0.2086, 0.1873, 0.2086, 0.1873, 0.2086, 0.1873, 0.2086, 0.1873, 0.2086, 0.1873, 0.2086, 0.1873, 0.2086, 0.1873, 0.2086, 0.1873, 0.2086, 0.1873, 0.2086, 0.1873, 0.2086, 0.1873, 0.2086, 0.1873, 0.2086, 0.1873, 0.2086, 0.1873, 0.2086, 0.1873, 0.2086, 0.1873, 0.2086, 0.1873, 0.2086, 0.1873, 0.2086, 0.1873, 0.2086, 0.1873, 0.2086, 0.1873, 0.2086, 0.1873, 0.2086, 0.1873, 0.2086, 0.1873, 0.2086, 0.1873, 0.2086, 0.1873, 0.2086, 0.1873, 0.2086, 0.1873, 0.2086, 0.1873, 0.2086, 0.1873, 0.2086, 0.1873, 0.2086, 0.1873, 0.2086, 0.1873, 0.2086, 0.1873, 0.2086, 0.1873, 0.2086, 0.1873, 0.2086, 0.1873, 0.2086, 0.1873, 0.2086, 0.1873, 0.2086, 0.1873, 0.2086, 0.1873, 0.2086, 0.1873, 0.2086, 0.1873, 0.2086, 0.1873, 0.2086, 0.1873, 0.2086, 0.1873, 0.2086, 0.1873, 0.2086, 0.1873, 0.2086, 0.1873, 0.2086, 0.1873, 0.2086, 0.1873, 0.2086, 0.1873, 0.2086, 0.1873, 0.2086, 0.1873, 0.2086, 0.1873, 0.2086, 0.1873, 0.2086, 0.1873, 0.2086, 0.1873, 0.2086, 0.1873, 0.2086, 0.1873, 0.2086, 0.1873, 0.2086, 0.1873, 0.2086, 0.1873, 0.2086, 0.1873, 0.2086, 0.1873, 0.2086, 0.1873, 0.2086, 0.1873, 0.2086, 0.1873, 0.2086, 0.1873, 0.2086, 0.1873, 0.2086, 0.1873, 0.2086, 0.1873, 0.2086, 0.1873, 0.2086, 0.1873, 0.2086, 0.1873, 0.2086, 0.1873, 0.2086, 0.1873, 0.2086, 0.1873, 0.2086, 0.1873, 0.2086, 0.1873, 0.2086, 0.1873, 0.2086, 0.1873, 0.2086, 0.1873, 0.2086, 0.1873, 0.2086, 0.1873, 0.2086, 0.1873, 0.2086, 0.1873, 0.2086, 0.1873, 0.2086, 0.1873, 0.2086, 0.1873, 0.2086, 0.1873, 0.2086, 0.1873, 0.2086, 0.1873, 0.2086, 0.1873, 0.2086, 0.1873, 0.2086, 0.1873, 0.2086, 0.1873, 0.2086, 0.1873, 0.2086, 0.1873, 0.2086, 0.1873, 0.2086, 0.1873, 0.2086, 0.1873, 0.2086, 0.1873, 0.2086, 0.1873, 0.2086, 0.1873, 0.2086, 0.1873, 0.2086, 0.1873, 0.2086, 0.1873, 0.2086, 0.1873, 0.2086, 0.1873, 0.2086, 0.1873, 0.2086, 0.1873, 0.2086, 0.1873, 0.2086, 0.1873, 0.2086, 0.1873, 0.2086, 0.1873, 0.2086, 0.1873, 0.2086, 0.1873, 0.2086, 0.1873, 0.2086, 0.1873, 0.2086, 0.1873, 0.2086, 0.1873, 0.2086, 0.1873, 0.2086, 0.1873, 0.2086, 0.1873, 0.2086, 0.1873, 0.2086, 0.1873, 0.2086, 0.1873, 0.2086, 0.1873, 0.2086, 0.1873, 0.2086, 0.1873, 0.2086, 0.1873, 0.2086, 0.1873, 0.2086, 0.1873, 0.2086, 0.1873, 0.2086, 0.1873, 0.2086, 0.1873, 0.2086, 0.1873, 0.2086, 0.1873, 0.2086, 0.1873, 0.2086, 0.1873, 0.2086, 0.1873, 0.2086, 0.1873, 0.2086, 0.1873, 0.2086, 0.1873, 0.2086, 0.1873, 0.2086, 0.1873, 0.2086, 0.1873, 0.2086, 0.1873, 0.2086, 0.1873, 0.2086, 0.1873, 0.2086, 0.1873, 0.2086, 0.1873, 0.2086, 0.1873, 0.2086, 0.1873, 0.2086, 0.1873, 0.2086, 0.1873, 0.2086, 0.1873, 0.2086, 0.1873, 0.2086, 0.1873, 0.2086, 0.1873, 0.2086, 0.03816, 0.2795, 0.03816, 0.2795, 0.03816, 0.2795, 0.03816, 0.2795, 0.03816, 0.2795, 0.03816, 0.2795, 0.03816, 0.2795, 0.03816, 0.2795, 0.03816, 0.2795, 0.03816, 0.2795, 0.03816, 0.2795, 0.03816, 0.2795, 0.03816, 0.2795, 0.03816, 0.2795, 0.03816, 0.2795, 0.03816, 0.2795, 0.03816, 0.2795, 0.03816, 0.2795, 0.03816, 0.2795, 0.03816, 0.2795, 0.03816, 0.2795, 0.03816, 0.2795, 0.03816, 0.2795, 0.03816, 0.2795, 0.03816, 0.2795, 0.03816, 0.2795, 0.03816, 0.2795, 0.03816, 0.2795, 0.03816, 0.2795, 0.03816, 0.2795, 0.03816, 0.2795, 0.03816, 0.2795, 0.03816, 0.2795, 0.03816, 0.2795, 0.03816, 0.2795, 0.03816, 0.2795, 0.03816, 0.2795, 0.03816, 0.2795, 0.03816, 0.2795, 0.03816, 0.2795, 0.03816, 0.2795, 0.03816, 0.2795, 0.03816, 0.2795, 0.03816, 0.2795, 0.03816, 0.2795, 0.03816, 0.2795, 0.03816, 0.2795, 0.03816, 0.2795, 0.03816, 0.2795, 0.03816, 0.2795, 0.03816, 0.2795, 0.03816, 0.2795, 0.03816, 0.2795, 0.03816, 0.2795, 0.03816, 0.2795, 0.03816, 0.2795, 0.03816, 0.2795, 0.03816, 0.2795, 0.03816, 0.2795, 0.03816, 0.2795, 0.03816, 0.2795, 0.03816, 0.2795, 0.03816, 0.2795, 0.03816, 0.2795, 0.03816, 0.2795, 0.03816, 0.2795, 0.03816, 0.2795, 0.03816, 0.2795, 0.03816, 0.2795, 0.03816, 0.2795, 0.03816, 0.2795, 0.03816, 0.2795])
me_mesh.materials.append(mat_lambert57)
me_mesh.use_remesh_fix_poles = True
me_mesh.use_remesh_preserve_attributes = False
me_mesh.update()
me_mesh.normals_split_custom_set([tuple(v) for v in zip(*[iter([-0.9415, 0.1124, -0.3177, -0.9415, 0.1124, -0.3177, -0.9415, 0.1124, -0.3177, -0.9415, 0.1124, -0.3177, -0.9415, 0.1124, -0.3177, -0.9415, 0.1124, -0.3177, -0.5875, 0.1766, 0.7897, -0.5875, 0.1766, 0.7897, -0.5875, 0.1766, 0.7897, -0.5875, 0.1766, 0.7897, -0.5875, 0.1766, 0.7897, -0.5875, 0.1766, 0.7897, 0.5581, 0.2639, 0.7867, 0.5581, 0.2638, 0.7867, 0.5581, 0.2638, 0.7867, 0.5581, 0.2638, 0.7867, 0.5581, 0.2638, 0.7867, 0.5581, 0.2638, 0.7867, 0.9226, 0.2565, -0.2883, 0.9226, 0.2565, -0.2883, 0.9226, 0.2565, -0.2882, 0.9226, 0.2565, -0.2882, 0.9226, 0.2565, -0.2883, 0.9226, 0.2565, -0.2882, 0.01118, 0.164, -0.9864, 0.01118, 0.164, -0.9864, 0.01117, 0.164, -0.9864, 0.01117, 0.164, -0.9864, 0.01118, 0.164, -0.9864, 0.01117, 0.164, -0.9864, -2.906e-06, -1.0, 1.878e-05, -3.59e-06, -1.0, -8.166e-06, -2.295e-06, -1.0, -4.424e-07, -2.28e-06, -1.0, 1.043e-05, -2.906e-06, -1.0, 1.878e-05, -2.295e-06, -1.0, -4.424e-07, 2.041e-06, -1.0, 2.384e-06, -2.28e-06, -1.0, 1.043e-05, -2.295e-06, -1.0, -4.424e-07, -7.48e-06, -1.0, -1.666e-05, 2.041e-06, -1.0, 2.384e-06, -2.295e-06, -1.0, -4.424e-07, -3.59e-06, -1.0, -8.166e-06, -7.48e-06, -1.0, -1.666e-05, -2.295e-06, -1.0, -4.424e-07, 0.0, 1.0, 0.0, 0.0, 1.0, 4.878e-07, 0.0, 1.0, 1.951e-07, 0.0, 1.0, 4.878e-07, 0.0, 1.0, 4.878e-07, 0.0, 1.0, 1.951e-07, 0.0, 1.0, 4.878e-07, 0.0, 1.0, 0.0, 0.0, 1.0, 1.951e-07, 0.0, 1.0, 0.0, 0.0, 1.0, 0.0, 0.0, 1.0, 1.951e-07, 0.0, 1.0, 0.0, 0.0, 1.0, 0.0, 0.0, 1.0, 1.951e-07, -0.9367, 0.1505, -0.3161, -0.9367, 0.1505, -0.3161, -0.9367, 0.1505, -0.3161, -0.9367, 0.1505, -0.3161, -0.9367, 0.1505, -0.3161, -0.9367, 0.1505, -0.3161, -0.9367, 0.1505, -0.3161, -0.9367, 0.1505, -0.3161, -0.5969, 0.01183, 0.8023, -0.5969, 0.01183, 0.8023, -0.5969, 0.01183, 0.8023, -0.5969, 0.01183, 0.8023, -0.5969, 0.01423, 0.8022, -0.5969, 0.01183, 0.8023, -0.5969, 0.01183, 0.8022, -0.5969, 0.01414, 0.8022, 0.5755, -0.1041, 0.8112, 0.5754, -0.1041, 0.8112, 0.5754, -0.1041, 0.8112, 0.5755, -0.1041, 0.8112, 0.5754, -0.1041, 0.8112, 0.5754, -0.1041, 0.8112, 0.5754, -0.1041, 0.8112, 0.5754, -0.1041, 0.8112, 0.9539, -0.03622, -0.298, 0.9539, -0.03622, -0.298, 0.9539, -0.03623, -0.2981, 0.9539, -0.03623, -0.298, 0.9539, -0.03623, -0.298, 0.9539, -0.03623, -0.2981, 0.9538, -0.03623, -0.2981, 0.01124, 0.1216, -0.9925, 0.01124, 0.1216, -0.9925, 0.01124, 0.1216, -0.9925, 0.01124, 0.1216, -0.9925, 0.01124, 0.1216, -0.9925, 0.01124, 0.1216, -0.9925, 0.01124, 0.1216, -0.9925, -0.9319, -0.1808, -0.3145, -0.9319, -0.1808, -0.3145, -0.9319, -0.1808, -0.3145, -0.9319, -0.1808, -0.3145, -0.9319, -0.1808, -0.3145, -0.9319, -0.1808, -0.3145, -0.5969, 0.01414, 0.8022, -0.5968, 0.01656, 0.8022, -0.5969, 0.01423, 0.8022, -0.5969, 0.01423, 0.8022, -0.5968, 0.01656, 0.8022, -0.5968, 0.01655, 0.8022, 0.568, 0.1905, 0.8007, 0.568, 0.1905, 0.8007, 0.568, 0.1905, 0.8007, 0.568, 0.1905, 0.8007, 0.568, 0.1905, 0.8007, 0.568, 0.1905, 0.8007, 0.7798, 0.6005, -0.1772, 0.7798, 0.6005, -0.1772, 0.7798, 0.6005, -0.1772, 0.7798, 0.6005, -0.1772, 0.7798, 0.6005, -0.1772, 0.7798, 0.6005, -0.1772, 0.01123, -0.1291, -0.9916, 0.01123, -0.1291, -0.9916, 0.01123, -0.1291, -0.9916, 0.01123, -0.1291, -0.9916, 0.01123, -0.1291, -0.9916, 0.01123, -0.1291, -0.9916, 0.5532, 0.2928, 0.7799, 0.5532, 0.2928, 0.7799, 0.5532, 0.2928, 0.7799, 0.5532, 0.2928, 0.7799, 0.5532, 0.2928, 0.7799, 0.5532, 0.2928, 0.7799, -0.5918, -0.1308, 0.7954, -0.5918, -0.1308, 0.7954, -0.5918, -0.1308, 0.7954, -0.5918, -0.1308, 0.7954, -0.5918, -0.1308, 0.7954, -0.5918, -0.1308, 0.7954, -0.8834, -0.3616, -0.2982, -0.8834, -0.3616, -0.2982, -0.8834, -0.3616, -0.2982, -0.8834, -0.3616, -0.2982, -0.8834, -0.3616, -0.2982, -0.8834, -0.3616, -0.2982, 0.01126, -0.1071, -0.9942, 0.01126, -0.1071, -0.9942, 0.01127, -0.1071, -0.9942, 0.01127, -0.1071, -0.9942, 0.01126, -0.1071, -0.9942, 0.01127, -0.1071, -0.9942, 0.9088, 0.3058, -0.2839, 0.9088, 0.3058, -0.2839, 0.9088, 0.3058, -0.2839, 0.9088, 0.3058, -0.2839, 0.9088, 0.3058, -0.2839, 0.9088, 0.3058, -0.2839, 0.3705, -0.9216, -0.1158, 0.3705, -0.9216, -0.1158, 0.3705, -0.9216, -0.1158, 0.3699, -0.8864, -0.2782, 0.3699, -0.8864, -0.2782, 0.3699, -0.8864, -0.2782, -0.3432, -0.173, -0.9232, -0.3432, -0.173, -0.9232, -0.3432, -0.173, -0.9232, -0.3027, -0.03204, -0.9526, -0.3027, -0.03204, -0.9526, -0.3027, -0.03204, -0.9526, -0.09486, 0.995, 0.02964, -0.09486, 0.995, 0.02964, -0.09486, 0.995, 0.02964, -0.1596, 0.9615, 0.2237, -0.1596, 0.9615, 0.2237, -0.1596, 0.9615, 0.2237, 0.5383, 0.1887, 0.8213, 0.5383, 0.1887, 0.8213, 0.5383, 0.1887, 0.8213, 0.5457, 0.2192, 0.8088, 0.5457, 0.2192, 0.8088, 0.5457, 0.2192, 0.8088, 0.6781, -0.6537, -0.3361, 0.6781, -0.6537, -0.3361, 0.6781, -0.6537, -0.3361, 0.7147, -0.679, -0.168, 0.7147, -0.679, -0.168, 0.7147, -0.679, -0.168, -0.2056, 0.03698, -0.9779, -0.2056, 0.03698, -0.9779, -0.2056, 0.03698, -0.9779, -0.09332, -0.1055, -0.99, -0.09332, -0.1055, -0.99, -0.09332, -0.1055, -0.99, -0.6313, 0.702, 0.3297, -0.6313, 0.702, 0.3297, -0.6313, 0.702, 0.3297, -0.6693, 0.7261, 0.1577, -0.6693, 0.7261, 0.1577, -0.6693, 0.7261, 0.1577, 0.2511, -0.004958, 0.968, 0.2511, -0.004958, 0.968, 0.2511, -0.004958, 0.968, 0.1332, 0.1363, 0.9817, 0.1332, 0.1363, 0.9817, 0.1332, 0.1363, 0.9817, -0.1713, -0.5412, 0.8233, -0.1713, -0.5412, 0.8233, -0.1713, -0.5412, 0.8233, 0.2063, -0.2394, 0.9488, 0.2063, -0.2394, 0.9488, 0.2063, -0.2394, 0.9488, -0.3641, 0.1403, 0.9207, -0.3641, 0.1403, 0.9207, -0.3641, 0.1403, 0.9207, 0.2117, -0.1084, 0.9713, 0.2117, -0.1084, 0.9713, 0.2117, -0.1084, 0.9713, -0.5132, 0.04423, 0.8571, -0.5132, 0.04423, 0.8571, -0.5132, 0.04423, 0.8571, -0.6751, 0.09132, 0.732, -0.6751, 0.09132, 0.732, -0.6751, 0.09132, 0.732, 0.2339, -0.2551, 0.9382, 0.2367, -0.2551, 0.9375, 0.2346, -0.2551, 0.938, 0.2367, -0.2551, 0.9375, 0.2371, -0.2551, 0.9374, 0.2346, -0.2551, 0.938, 0.5925, -0.3296, 0.735, 0.5925, -0.3296, 0.735, 0.5925, -0.3296, 0.735, 0.2324, -0.282, 0.9309, 0.2324, -0.282, 0.9309, 0.2324, -0.282, 0.9309, 0.1553, 0.1743, 0.9724, 0.1553, 0.1743, 0.9724, 0.1553, 0.1743, 0.9724, 0.4084, 0.1275, 0.9039, 0.4084, 0.1275, 0.9039, 0.4084, 0.1275, 0.9039, 0.4806, -0.05769, 0.875, 0.4806, -0.05769, 0.875, 0.4806, -0.05769, 0.875, 0.07428, 0.07507, 0.9944, 0.07428, 0.07507, 0.9944, 0.07428, 0.07507, 0.9944, 0.5318, -0.2814, 0.7988, 0.5318, -0.2814, 0.7988, 0.5318, -0.2814, 0.7988, -0.1753, -0.3924, 0.9029, -0.1753, -0.3924, 0.9029, -0.1753, -0.3924, 0.9029, 0.5495, 0.1315, 0.8251, 0.5495, 0.1315, 0.8251, 0.5495, 0.1315, 0.8251, 0.3664, 0.299, 0.8811, 0.3677, 0.2987, 0.8807, 0.3589, 0.3004, 0.8837, 0.3587, 0.3004, 0.8838, 0.3664, 0.299, 0.8811, 0.3589, 0.3004, 0.8837, 0.1186, 0.401, 0.9084, 0.1186, 0.401, 0.9084, 0.1186, 0.401, 0.9084, 0.7293, 0.322, 0.6036, 0.7293, 0.322, 0.6036, 0.7293, 0.322, 0.6036, 0.7092, 0.6848, 0.1675, 0.7092, 0.6848, 0.1675, 0.7092, 0.6848, 0.1675, -0.03333, 0.9951, -0.09288, -0.03333, 0.9951, -0.09288, -0.03333, 0.9951, -0.09288, -0.5859, 0.4168, 0.695, -0.5859, 0.4168, 0.695, -0.5859, 0.4168, 0.695, -0.7024, 0.07816, 0.7075, -0.7024, 0.07816, 0.7075, -0.7024, 0.07816, 0.7075, -0.3035, -0.03783, 0.9521, -0.3035, -0.03783, 0.9521, -0.3035, -0.03783, 0.9521, -0.05865, 0.3443, 0.937, -0.05865, 0.3443, 0.937, -0.05865, 0.3443, 0.937, -0.5834, 0.1636, 0.7955, -0.5834, 0.1636, 0.7955, -0.5834, 0.1636, 0.7955, -0.5042, 0.2707, 0.82, -0.5042, 0.2707, 0.82, -0.5042, 0.2707, 0.82, 0.1155, 0.9802, 0.161, 0.1155, 0.9802, 0.161, 0.1155, 0.9802, 0.161, -0.3344, 0.9331, 0.1323, -0.3344, 0.9331, 0.1323, -0.3344, 0.9331, 0.1323, -0.1752, 0.7514, 0.6362, -0.1752, 0.7514, 0.6362, -0.1752, 0.7514, 0.6362, -0.1239, 0.9923, -0.001679, -0.1239, 0.9923, -0.001679, -0.1239, 0.9923, -0.001679, 0.1471, 0.7752, 0.6143, 0.1471, 0.7752, 0.6143, 0.1471, 0.7752, 0.6143, -0.05227, 0.5659, 0.8228, -0.05227, 0.5659, 0.8228, -0.05227, 0.5659, 0.8228, 0.1695, 0.7337, 0.658, 0.1695, 0.7337, 0.658, 0.1695, 0.7337, 0.658, -0.1884, 0.9494, -0.2513, -0.1884, 0.9494, -0.2513, -0.1884, 0.9494, -0.2513, -0.7129, 0.6771, 0.1827, -0.7129, 0.6771, 0.1827, -0.7129, 0.6771, 0.1827, -0.6846, 0.7289, 0.0007559, -0.6846, 0.7289, 0.0007559, -0.6846, 0.7289, 0.0007559, 0.6688, 0.649, 0.3626, 0.6688, 0.649, 0.3626, 0.6688, 0.649, 0.3626, 0.3487, 0.5491, 0.7596, 0.3487, 0.5491, 0.7596, 0.3487, 0.5491, 0.7596, 0.788, 0.6155, 0.01073, 0.788, 0.6155, 0.01073, 0.788, 0.6155, 0.01073, 0.01556, 0.9997, 0.02079, 0.01556, 0.9997, 0.02079, 0.01556, 0.9997, 0.02079, 0.7196, 0.4767, -0.5049, 0.7196, 0.4767, -0.5049, 0.7196, 0.4767, -0.5049, 0.3378, 0.6528, -0.678, 0.3378, 0.6528, -0.678, 0.3378, 0.6528, -0.678, -0.4599, 0.8606, -0.2187, -0.4599, 0.8606, -0.2187, -0.4599, 0.8606, -0.2187, -0.7675, 0.6398, -0.03855, -0.7675, 0.6398, -0.03855, -0.7675, 0.6398, -0.03855, 0.3322, 0.5856, -0.7394, 0.3322, 0.5856, -0.7394, 0.3322, 0.5856, -0.7394, -0.2798, 0.6268, -0.7272, -0.2798, 0.6268, -0.7272, -0.2798, 0.6268, -0.7272, -0.4868, 0.6706, -0.5597, -0.4868, 0.6706, -0.5597, -0.4868, 0.6706, -0.5597, -0.7254, 0.5233, -0.4472, -0.7254, 0.5233, -0.4472, -0.7254, 0.5233, -0.4472, -0.5978, 0.007192, -0.8016, -0.5978, 0.007192, -0.8016, -0.5978, 0.007192, -0.8016, -0.5621, 0.03168, -0.8265, -0.5621, 0.03168, -0.8265, -0.5621, 0.03168, -0.8265, -0.25, 0.4827, -0.8393, -0.25, 0.4827, -0.8393, -0.25, 0.4827, -0.8393, -0.04109, -0.03098, -0.9987, -0.04109, -0.03098, -0.9987, -0.04109, -0.03098, -0.9987, -0.0356, 0.6529, -0.7566, -0.0356, 0.6529, -0.7566, -0.0356, 0.6529, -0.7566, -0.2531, 0.6898, -0.6783, -0.2531, 0.6898, -0.6783, -0.2531, 0.6898, -0.6783, -0.3909, 0.9053, -0.1663, -0.3909, 0.9053, -0.1663, -0.3909, 0.9053, -0.1663, -0.6301, 0.7558, -0.1783, -0.6301, 0.7558, -0.1783, -0.6301, 0.7558, -0.1783, 0.3482, 0.5682, -0.7455, 0.3482, 0.5682, -0.7455, 0.3482, 0.5682, -0.7455, 0.3343, 0.3597, -0.8711, 0.3343, 0.3597, -0.8711, 0.3343, 0.3597, -0.8711, 0.3482, 0.3332, -0.8762, 0.3482, 0.3332, -0.8762, 0.3482, 0.3332, -0.8762, -0.1971, 0.6622, -0.723, -0.1971, 0.6622, -0.723, -0.1971, 0.6622, -0.723, 0.05364, -0.133, -0.9897, 0.05364, -0.133, -0.9897, 0.05364, -0.133, -0.9897, 0.6147, 0.4476, -0.6495, 0.6147, 0.4476, -0.6495, 0.6147, 0.4476, -0.6495, 0.8212, 0.004252, -0.5706, 0.8212, 0.004252, -0.5706, 0.8212, 0.004252, -0.5706, 0.5473, 0.1857, -0.8161, 0.5473, 0.1857, -0.8161, 0.5473, 0.1857, -0.8161, 0.7504, -0.04606, -0.6594, 0.7504, -0.04606, -0.6594, 0.7504, -0.04606, -0.6594, 0.3413, 0.2496, -0.9062, 0.3413, 0.2496, -0.9062, 0.3413, 0.2496, -0.9062, 0.3521, 0.2271, -0.908, 0.3521, 0.2271, -0.908, 0.3521, 0.2271, -0.908, 0.3669, 0.2394, -0.8989, 0.3669, 0.2394, -0.8989, 0.3669, 0.2394, -0.8989, 0.179, -0.5152, -0.8382, 0.179, -0.5152, -0.8382, 0.179, -0.5152, -0.8382, -0.2142, -0.3475, -0.9129, -0.2142, -0.3475, -0.9129, -0.2142, -0.3475, -0.9129, -0.1843, -0.2368, -0.9539, -0.1843, -0.2368, -0.9539, -0.1843, -0.2368, -0.9539, 0.7184, -0.02513, -0.6952, 0.7184, -0.02513, -0.6952, 0.7184, -0.02513, -0.6952, 0.7142, 0.5991, -0.3619, 0.7142, 0.5991, -0.3619, 0.7142, 0.5991, -0.3619, 0.5071, -0.0779, -0.8583, 0.5071, -0.0779, -0.8583, 0.5071, -0.0779, -0.8583, 0.7021, -0.4, -0.5892, 0.7021, -0.4, -0.5892, 0.7021, -0.4, -0.5892, -0.03407, -0.6419, -0.766, -0.03407, -0.6419, -0.766, -0.03407, -0.6419, -0.766, 0.6304, -0.6279, -0.4564, 0.6304, -0.6279, -0.4564, 0.6304, -0.6279, -0.4564, -0.8205, -0.08097, -0.5659, -0.8205, -0.08097, -0.5659, -0.8205, -0.08097, -0.5659, -0.3939, -0.1149, -0.9119, -0.3939, -0.1149, -0.9119, -0.3939, -0.1149, -0.9119, -0.7188, -0.1618, -0.6761, -0.7188, -0.1618, -0.6761, -0.7188, -0.1618, -0.6761, -0.8395, 0.1388, -0.5253, -0.8395, 0.1388, -0.5253, -0.8395, 0.1388, -0.5253, -0.02945, -0.4251, -0.9046, -0.02945, -0.4251, -0.9046, -0.02945, -0.4251, -0.9046, 0.426, -0.3832, -0.8195, 0.426, -0.3832, -0.8195, 0.426, -0.3832, -0.8195, 0.4581, 0.007678, -0.8889, 0.4581, 0.007678, -0.8889, 0.4581, 0.007678, -0.8889, 0.1372, -0.157, -0.978, 0.1372, -0.157, -0.978, 0.1372, -0.157, -0.978, 0.1724, -0.2099, -0.9624, 0.1724, -0.2099, -0.9624, 0.1724, -0.2099, -0.9624, 0.09369, -0.6795, -0.7276, 0.09369, -0.6795, -0.7276, 0.09369, -0.6795, -0.7276, 0.2098, -0.6367, -0.7421, 0.2098, -0.6367, -0.7421, 0.2098, -0.6367, -0.7421, -0.9001, 0.01736, -0.4354, -0.9001, 0.01736, -0.4354, -0.9001, 0.01736, -0.4354, -0.5041, -0.8552, 0.1205, -0.5045, -0.855, 0.1203, -0.5012, -0.8566, 0.1226, -0.7372, -0.6646, 0.1222, -0.7372, -0.6646, 0.1222, -0.7372, -0.6646, 0.1222, -0.5006, -0.8569, 0.123, -0.5041, -0.8552, 0.1205, -0.5012, -0.8566, 0.1226, 0.211, -0.7616, -0.6127, 0.211, -0.7616, -0.6127, 0.211, -0.7616, -0.6127, 0.04279, -0.9834, -0.1765, 0.04279, -0.9834, -0.1765, 0.04279, -0.9834, -0.1765, -0.4325, -0.8883, -0.1543, -0.4325, -0.8883, -0.1543, -0.4325, -0.8883, -0.1543, 0.2158, -0.6595, -0.7201, 0.2158, -0.6595, -0.7201, 0.2158, -0.6595, -0.7201, -0.1105, -0.769, -0.6296, -0.1105, -0.769, -0.6296, -0.1105, -0.769, -0.6296, 0.2699, -0.8154, -0.5121, 0.2699, -0.8154, -0.5121, 0.2699, -0.8154, -0.5121, 0.4458, -0.857, -0.2586, 0.4458, -0.857, -0.2586, 0.4458, -0.857, -0.2586, 0.2636, -0.9566, -0.1243, 0.2636, -0.9566, -0.1243, 0.2636, -0.9566, -0.1243, 0.0711, -0.9828, -0.1706, 0.07013, -0.9826, -0.1718, 0.0706, -0.9827, -0.1712, 0.0706, -0.9827, -0.1712, 0.07013, -0.9826, -0.1718, 0.07008, -0.9826, -0.1719, 0.2181, -0.9387, 0.2669, 0.2181, -0.9387, 0.2669, 0.2181, -0.9387, 0.2669, 0.06945, -0.9729, 0.2205, 0.06945, -0.9729, 0.2205, 0.06945, -0.9729, 0.2205, 0.3764, -0.8848, 0.2748, 0.3764, -0.8848, 0.2748, 0.3764, -0.8848, 0.2748, 0.09388, -0.9828, 0.1589, 0.09388, -0.9828, 0.1589, 0.09388, -0.9828, 0.1589, 0.5282, -0.6926, 0.4912, 0.5282, -0.6926, 0.4912, 0.5282, -0.6926, 0.4912, 0.8086, -0.492, 0.3226, 0.8086, -0.492, 0.3226, 0.8086, -0.492, 0.3226, -0.5269, -0.8462, -0.07982, -0.5269, -0.8462, -0.07982, -0.5269, -0.8462, -0.07982, 0.007741, -0.9732, 0.2297, 0.007741, -0.9732, 0.2297, 0.007741, -0.9732, 0.2297, -0.1473, -0.9771, 0.1535, -0.1473, -0.9771, 0.1535, -0.1473, -0.9771, 0.1535, -0.189, -0.8161, 0.5462, -0.189, -0.8161, 0.5462, -0.189, -0.8161, 0.5462, -0.4755, -0.87, 0.1305, -0.4755, -0.87, 0.1305, -0.4755, -0.87, 0.1305, -0.5274, -0.8235, 0.2089, -0.5274, -0.8235, 0.2089, -0.5274, -0.8235, 0.2089, 0.634, -0.722, 0.2771, 0.634, -0.722, 0.2771, 0.634, -0.722, 0.2771, 0.6634, -0.6657, 0.3417, 0.6634, -0.6657, 0.3417, 0.6634, -0.6657, 0.3417, 0.8883, -0.4074, -0.2122, 0.8883, -0.4074, -0.2122, 0.8883, -0.4074, -0.2122, 0.8995, -0.4356, -0.03397, 0.8995, -0.4356, -0.03397, 0.8995, -0.4356, -0.03397, 0.6163, -0.0878, 0.7826, 0.6163, -0.0878, 0.7826, 0.6163, -0.0878, 0.7826, 0.9183, -0.1106, 0.3802, 0.9183, -0.1106, 0.3802, 0.9183, -0.1106, 0.3802, 0.9285, -0.2006, 0.3126, 0.9285, -0.2006, 0.3126, 0.9285, -0.2006, 0.3126, 0.9738, 0.03423, 0.2249, 0.9738, 0.03423, 0.2249, 0.9738, 0.03423, 0.2249, 0.4127, 0.7, 0.5828, 0.4127, 0.7, 0.5828, 0.4127, 0.7, 0.5828, 0.7817, -0.5967, 0.1814, 0.7817, -0.5967, 0.1814, 0.7817, -0.5967, 0.1814, 0.8104, -0.4749, 0.343, 0.8104, -0.4749, 0.343, 0.8104, -0.4749, 0.343, 0.8853, -0.4494, -0.1197, 0.8853, -0.4494, -0.1197, 0.8853, -0.4494, -0.1197, 0.6756, -0.7223, -0.1479, 0.6756, -0.7223, -0.1479, 0.6756, -0.7223, -0.1479, 0.5878, 0.0004556, -0.809, 0.5878, 0.0004556, -0.809, 0.5878, 0.0004556, -0.809, 0.6222, -0.544, -0.563, 0.6222, -0.544, -0.563, 0.6222, -0.544, -0.563, 0.9691, 0.0999, -0.2257, 0.9691, 0.0999, -0.2257, 0.9691, 0.0999, -0.2257, 0.896, -0.3451, -0.2793, 0.896, -0.3451, -0.2793, 0.896, -0.3451, -0.2793, 0.966, 0.09335, -0.2413, 0.966, 0.09335, -0.2413, 0.966, 0.09335, -0.2413, 0.9511, -0.2289, -0.2073, 0.9511, -0.2289, -0.2073, 0.9511, -0.2289, -0.2073, 0.9861, 0.068, -0.1518, 0.9861, 0.068, -0.1518, 0.9861, 0.068, -0.1518, 0.8884, 0.07846, -0.4523, 0.8884, 0.07846, -0.4523, 0.8884, 0.07846, -0.4523, 0.8086, 0.007376, -0.5883, 0.8086, 0.007376, -0.5883, 0.8086, 0.007376, -0.5883, 0.9657, 0.2303, -0.1196, 0.9657, 0.2303, -0.1196, 0.9657, 0.2303, -0.1196, 0.8024, -0.08837, -0.5902, 0.8024, -0.08837, -0.5902, 0.8024, -0.08837, -0.5902, 0.519, 0.8543, -0.02868, 0.519, 0.8543, -0.02868, 0.519, 0.8543, -0.02868, 0.9066, 0.4006, -0.1328, 0.9066, 0.4006, -0.1328, 0.9066, 0.4006, -0.1328, 0.5448, 0.4205, -0.7255, 0.5448, 0.4205, -0.7255, 0.5448, 0.4205, -0.7255, -0.003167, 0.9929, 0.1192, -0.003167, 0.9929, 0.1192, -0.003167, 0.9929, 0.1192, 0.8267, 0.4057, 0.3899, 0.8267, 0.4057, 0.3899, 0.8267, 0.4057, 0.3899, 0.8508, 0.08409, 0.5186, 0.8508, 0.08409, 0.5186, 0.8508, 0.08409, 0.5186, 0.8774, 0.4087, -0.2513, 0.8774, 0.4087, -0.2513, 0.8774, 0.4087, -0.2513, 0.05878, 0.2635, 0.9629, 0.05878, 0.2635, 0.9629, 0.05878, 0.2635, 0.9629, 0.9834, 0.1786, -0.03082, 0.9834, 0.1786, -0.03082, 0.9834, 0.1786, -0.03082, 0.8782, 0.1121, 0.4649, 0.8782, 0.1121, 0.4649, 0.8782, 0.1121, 0.4649, 0.8038, 0.5839, 0.1144, 0.8038, 0.5839, 0.1144, 0.8038, 0.5839, 0.1144, 0.7463, 0.5561, 0.3658, 0.7463, 0.5561, 0.3658, 0.7463, 0.5561, 0.3658, -0.9755, -0.01058, -0.2197, -0.9755, -0.01058, -0.2197, -0.9755, -0.01058, -0.2197, -0.8333, -0.2629, -0.4864, -0.8333, -0.2629, -0.4864, -0.8333, -0.2629, -0.4864, -0.8436, -0.3048, 0.4421, -0.8436, -0.3048, 0.4421, -0.8436, -0.3048, 0.4421, -0.938, -0.107, -0.3297, -0.938, -0.107, -0.3297, -0.938, -0.107, -0.3297, -0.9688, 0.2434, -0.04797, -0.9688, 0.2434, -0.04797, -0.9688, 0.2434, -0.04797, -0.9832, 0.1706, 0.06414, -0.9832, 0.1706, 0.06414, -0.9832, 0.1706, 0.06414, -0.9117, 0.1511, -0.382, -0.9117, 0.1511, -0.382, -0.9117, 0.1511, -0.382, -0.874, -0.04067, -0.4841, -0.874, -0.04067, -0.4841, -0.874, -0.04067, -0.4841, -0.6799, -0.7315, -0.0514, -0.6798, -0.7316, -0.05136, -0.6793, -0.7321, -0.05104, -0.6799, -0.7315, -0.0514, -0.6858, -0.7257, -0.05513, -0.6798, -0.7316, -0.05136, -0.3975, -0.1628, 0.9031, -0.3975, -0.1628, 0.9031, -0.3975, -0.1628, 0.9031, -0.9159, -0.3409, 0.2119, -0.9159, -0.3409, 0.2119, -0.9159, -0.3409, 0.2119, -0.9047, -0.2083, 0.3717, -0.9047, -0.2083, 0.3717, -0.9047, -0.2083, 0.3717, -0.9805, -0.08578, 0.1766, -0.9805, -0.08578, 0.1766, -0.9805, -0.08578, 0.1766, -0.9242, 0.04585, 0.3792, -0.9242, 0.04585, 0.3792, -0.9242, 0.04585, 0.3792, -0.9622, -0.002841, 0.2725, -0.9622, -0.002841, 0.2725, -0.9622, -0.002841, 0.2725, -0.9743, 0.04776, 0.2201, -0.9743, 0.04776, 0.2201, -0.9743, 0.04776, 0.2201, -0.8849, 0.2237, 0.4086, -0.8849, 0.2237, 0.4086, -0.8849, 0.2237, 0.4086, -0.957, 0.2902, 0.002189, -0.957, 0.2902, 0.002189, -0.957, 0.2902, 0.002189, -0.7981, 0.5908, -0.1186, -0.7981, 0.5908, -0.1186, -0.7981, 0.5908, -0.1186, -0.9618, 0.2513, 0.1083, -0.9618, 0.2513, 0.1083, -0.9618, 0.2513, 0.1083, -0.3545, 0.9252, -0.135, -0.3545, 0.9252, -0.135, -0.3545, 0.9252, -0.135, -0.9967, 0.07883, 0.02137, -0.9967, 0.07883, 0.02137, -0.9967, 0.07883, 0.02137, -0.8783, -0.1759, -0.4445, -0.8783, -0.1759, -0.4445, -0.8783, -0.1759, -0.4445, -0.9103, 0.1177, -0.3969, -0.9103, 0.1177, -0.3969, -0.9103, 0.1177, -0.3969, -0.2119, 0.8372, -0.5042, -0.2119, 0.8372, -0.5042, -0.2119, 0.8372, -0.5042, -0.6746, 0.4544, -0.5818, -0.6746, 0.4544, -0.5818, -0.6746, 0.4544, -0.5818, -0.7019, 0.3263, -0.6331, -0.7019, 0.3263, -0.6331, -0.7019, 0.3263, -0.6331, -0.8093, 0.3066, -0.501, -0.8093, 0.3066, -0.501, -0.8093, 0.3066, -0.501, 0.3969, -0.2884, 0.8714, 0.3969, -0.2884, 0.8714, 0.3969, -0.2884, 0.8714, -0.2366, 0.2244, 0.9453, -0.2366, 0.2244, 0.9453, -0.2366, 0.2244, 0.9453, 0.3837, -0.06387, 0.9212, 0.3837, -0.06387, 0.9212, 0.3837, -0.06387, 0.9212, -0.6137, 0.3213, 0.7212, -0.6137, 0.3213, 0.7212, -0.6137, 0.3213, 0.7212, -0.3534, 0.2159, 0.9102, -0.3534, 0.2159, 0.9102, -0.3534, 0.2159, 0.9102, 0.3666, -0.257, 0.8942, 0.3666, -0.257, 0.8942, 0.3666, -0.257, 0.8942, 0.3783, -0.1232, 0.9175, 0.3783, -0.1232, 0.9175, 0.3783, -0.1232, 0.9175, 0.3313, -0.06384, 0.9413, 0.3313, -0.06384, 0.9413, 0.3313, -0.06384, 0.9413, 0.4581, 0.3531, 0.8157, 0.4581, 0.3531, 0.8157, 0.4581, 0.3531, 0.8157, 0.813, 0.4054, 0.418, 0.813, 0.4054, 0.418, 0.813, 0.4054, 0.418, -0.2638, 0.3571, 0.896, -0.2638, 0.3571, 0.896, -0.2638, 0.3571, 0.896, 0.08836, 0.5761, 0.8126, 0.08836, 0.5761, 0.8126, 0.08836, 0.5761, 0.8126, 0.07989, 0.6832, 0.7259, 0.07989, 0.6832, 0.7259, 0.07989, 0.6832, 0.7259, 0.2627, 0.8076, 0.5279, 0.2627, 0.8076, 0.5279, 0.2627, 0.8076, 0.5279, -0.6356, 0.2917, 0.7147, -0.6356, 0.2917, 0.7147, -0.6356, 0.2917, 0.7147, -0.6279, 0.7752, 0.06862, -0.6279, 0.7752, 0.06862, -0.6279, 0.7752, 0.06862, -0.2763, 0.9237, -0.2656, -0.2763, 0.9237, -0.2656, -0.2763, 0.9237, -0.2656, -0.6329, 0.7654, -0.1165, -0.638, 0.7608, -0.119, -0.6326, 0.7657, -0.1164, 0.7634, 0.5077, 0.3993, 0.7634, 0.5077, 0.3993, 0.7634, 0.5077, 0.3993, 0.7935, 0.5546, -0.2505, 0.7935, 0.5546, -0.2505, 0.7935, 0.5546, -0.2505, 0.6643, 0.6614, -0.3482, 0.6643, 0.6614, -0.3482, 0.6643, 0.6614, -0.3482, 0.08412, 0.2748, -0.9578, 0.08412, 0.2748, -0.9578, 0.08412, 0.2748, -0.9578, -0.6329, 0.7654, -0.1165, -0.6326, 0.7657, -0.1164, -0.6319, 0.7663, -0.116, -0.3431, 0.8947, -0.2861, -0.3431, 0.8947, -0.2861, -0.3431, 0.8947, -0.2861, -0.2579, 0.5403, -0.801, -0.2579, 0.5403, -0.801, -0.2579, 0.5403, -0.801, -0.379, 0.1164, -0.9181, -0.379, 0.1164, -0.9181, -0.379, 0.1164, -0.9181, -0.7598, 0.1183, -0.6393, -0.7598, 0.1183, -0.6393, -0.7598, 0.1183, -0.6393, -0.645, 0.5012, -0.5768, -0.645, 0.5012, -0.5768, -0.645, 0.5012, -0.5768, 0.5194, -0.08795, -0.85, 0.5194, -0.08795, -0.85, 0.5194, -0.08795, -0.85, 0.134, 0.1507, -0.9795, 0.134, 0.1507, -0.9795, 0.134, 0.1507, -0.9795, -0.001742, -0.07025, -0.9975, -0.001742, -0.07025, -0.9975, -0.001742, -0.07025, -0.9975, 0.03957, -0.2804, -0.9591, 0.03957, -0.2804, -0.9591, 0.03957, -0.2804, -0.9591, -0.1093, -0.5508, -0.8275, -0.1093, -0.5508, -0.8275, -0.1093, -0.5508, -0.8275, -0.4764, 0.4512, -0.7546, -0.4764, 0.4512, -0.7546, -0.4764, 0.4512, -0.7546, -0.9285, 0.3542, -0.1114, -0.9285, 0.3542, -0.1114, -0.9285, 0.3542, -0.1114, 0.02698, -0.5323, -0.8461, 0.02698, -0.5323, -0.8461, 0.02698, -0.5323, -0.8461, -0.9562, 0.2809, -0.08257, -0.9562, 0.2809, -0.08257, -0.9562, 0.2809, -0.08257, -0.596, -0.7627, 0.251, -0.596, -0.7627, 0.251, -0.596, -0.7627, 0.251, 0.1247, -0.6044, -0.7869, 0.1247, -0.6044, -0.7869, 0.1247, -0.6044, -0.7869, -0.2161, -0.9601, -0.1775, -0.2161, -0.9601, -0.1775, -0.2161, -0.9601, -0.1775, -0.1012, -0.7709, -0.6288, -0.1012, -0.7709, -0.6288, -0.1012, -0.7709, -0.6288, -0.2285, -0.7705, -0.5951, -0.2285, -0.7705, -0.5951, -0.2285, -0.7705, -0.5951, 0.1793, -0.8641, -0.4703, 0.1793, -0.8641, -0.4703, 0.1793, -0.8641, -0.4703, 0.09784, -0.9791, 0.1783, 0.09784, -0.9791, 0.1783, 0.09784, -0.9791, 0.1783, -0.1832, -0.9701, 0.1588, -0.1832, -0.9701, 0.1588, -0.1832, -0.9701, 0.1588, 0.2974, -0.9374, -0.1811, 0.2974, -0.9374, -0.1811, 0.2974, -0.9374, -0.1811, -0.5939, -0.7837, 0.182, -0.5939, -0.7837, 0.182, -0.5939, -0.7837, 0.182, -0.6084, -0.7798, 0.1474, -0.6084, -0.7798, 0.1474, -0.6084, -0.7798, 0.1474, -0.2851, -0.8997, 0.3306, -0.2851, -0.8997, 0.3306, -0.2851, -0.8997, 0.3306, -0.2082, -0.6502, 0.7307, -0.2082, -0.6502, 0.7307, -0.2082, -0.6502, 0.7307, 0.3467, -0.8351, 0.4271, 0.3467, -0.8351, 0.4271, 0.3467, -0.8351, 0.4271, 0.5367, -0.7942, -0.285, 0.5367, -0.7942, -0.285, 0.5367, -0.7942, -0.285, 0.8715, 0.08406, 0.4832, 0.8715, 0.08406, 0.4832, 0.8715, 0.08406, 0.4832, 0.5841, -0.8068, 0.08868, 0.5841, -0.8068, 0.08868, 0.5841, -0.8068, 0.08868, 0.4472, -0.6107, -0.6535, 0.4472, -0.6107, -0.6535, 0.4472, -0.6107, -0.6535, 0.8288, -0.2133, -0.5173, 0.8288, -0.2133, -0.5173, 0.8288, -0.2133, -0.5173, 0.8146, -0.2814, -0.5073, 0.8146, -0.2814, -0.5073, 0.8146, -0.2814, -0.5073, 0.5361, -0.1299, -0.8341, 0.5361, -0.1299, -0.8341, 0.5361, -0.1299, -0.8341, 0.9473, 0.259, -0.1886, 0.9473, 0.259, -0.1886, 0.9473, 0.259, -0.1886, 0.9028, 0.3072, 0.3011, 0.9028, 0.3072, 0.3011, 0.9028, 0.3072, 0.3011, 0.9643, 0.2169, -0.152, 0.9643, 0.2169, -0.152, 0.9643, 0.2169, -0.152, -0.9704, 0.05647, 0.2347, -0.9704, 0.05647, 0.2347, -0.9704, 0.05647, 0.2347, -0.9873, 0.03009, -0.156, -0.9873, 0.03009, -0.156, -0.9873, 0.03009, -0.156, -0.9977, -0.003033, 0.06804, -0.9977, -0.003033, 0.06804, -0.9977, -0.003033, 0.06804, -0.9117, 0.2878, -0.2933, -0.9117, 0.2878, -0.2933, -0.9117, 0.2878, -0.2933, -0.6288, 0.3406, 0.699, -0.6288, 0.3406, 0.699, -0.6288, 0.3406, 0.699, -0.6891, 0.2963, 0.6613, -0.6891, 0.2963, 0.6613, -0.6891, 0.2963, 0.6613, -0.7927, 0.6043, -0.08044, -0.7927, 0.6043, -0.08044, -0.7927, 0.6043, -0.08044, -0.5969, 0.01183, 0.8023, -0.5969, 0.01183, 0.8023, -0.5969, 0.01183, 0.8023, -0.5969, 0.01183, 0.8023, -0.5969, 0.01183, 0.8023, -0.5969, 0.01183, 0.8023, -0.5969, 0.01423, 0.8022, 0.01124, 0.1216, -0.9925, 0.01124, 0.1216, -0.9925, 0.01124, 0.1216, -0.9925, 0.01124, 0.1216, -0.9925, 0.01124, 0.1216, -0.9925, 0.01124, 0.1216, -0.9925, 0.01124, 0.1216, -0.9925, 0.01124, 0.1216, -0.9925, 0.9539, -0.03623, -0.2981, 0.9539, -0.03622, -0.298, 0.9539, -0.03622, -0.298, 0.9539, -0.03623, -0.2981, 0.9539, -0.03623, -0.2981, 0.9539, -0.03622, -0.298, 0.9538, -0.03623, -0.2981, -0.5969, 0.01183, 0.8022, -0.5969, 0.01183, 0.8023, -0.5969, 0.01183, 0.8023, -0.5969, 0.01183, 0.8022, -0.5969, 0.01183, 0.8022, -0.5969, 0.01183, 0.8023, -0.5969, 0.01183, 0.8023, -0.9367, 0.1505, -0.3161, -0.9367, 0.1505, -0.3161, -0.9367, 0.1505, -0.3161, -0.9367, 0.1505, -0.3161, -0.9367, 0.1505, -0.3161, -0.9367, 0.1505, -0.3161, -0.9367, 0.1505, -0.3161, 0.9538, -0.03623, -0.2981, 0.9539, -0.03623, -0.2981, 0.9539, -0.03623, -0.2981, 0.9538, -0.03623, -0.2981, 0.9538, -0.03623, -0.2981, 0.9539, -0.03623, -0.2981, 0.9538, -0.03623, -0.2981, 0.9538, -0.03623, -0.2981, 0.5755, -0.1041, 0.8112, 0.5754, -0.1041, 0.8112, 0.5754, -0.1041, 0.8112, 0.5755, -0.1041, 0.8112, 0.5755, -0.1041, 0.8112, 0.5754, -0.1041, 0.8112, 0.5754, -0.1041, 0.8112, -0.9367, 0.1505, -0.3161, -0.9367, 0.1505, -0.3161, -0.9367, 0.1505, -0.3161, -0.9367, 0.1505, -0.3161, -0.9367, 0.1505, -0.3161, -0.9367, 0.1505, -0.3161, -0.9367, 0.1505, -0.3161, 0.01124, 0.1216, -0.9925, 0.01124, 0.1216, -0.9925, 0.01124, 0.1216, -0.9925, 0.01124, 0.1216, -0.9925, 0.01124, 0.1216, -0.9925, 0.01124, 0.1216, -0.9925, 0.01124, 0.1216, -0.9925, 0.5754, -0.1041, 0.8112, 0.5754, -0.1041, 0.8112, 0.5754, -0.1041, 0.8112, 0.5754, -0.1041, 0.8112, 0.5754, -0.1041, 0.8112, 0.5754, -0.1041, 0.8112, 0.5754, -0.1041, 0.8112])] * 3)])
me_mesh_001 = bpy.data.meshes.new('Mesh.001')
me_mesh_001.from_pydata([(5.48, -11.54, -10.74), (7.26, 11.71, -7.87), (-1.87, 11.64, -7.982), (0.2835, -11.76, -10.82), (-11.62, -11.24, 1.45), (-8.579, 11.77, 3.376), (-1.105, -10.16, 9.26), (1.07, 11.94, 10.55), (9.432, -10.35, 1.762), (10.85, 11.91, 3.608), (-4.757, 11.62, -8.017), (-7.576, -12.1, -10.95), (8.117, 11.75, -5.133), (7.808, -10.84, -3.373), (-5.462, -10.61, 6.025), (-6.286, 11.81, 5.081), (5.006, -10.27, 4.912), (3.373, 11.93, 8.918), (-10.0, -11.58, -3.517), (-5.675, 11.66, -5.281)], [], [(4, 14, 15, 5), (0, 3, 2, 1), (13, 0, 1, 12), (7, 15, 14, 6), (11, 18, 19, 10), (8, 13, 12, 9), (6, 16, 17, 7), (5, 19, 18, 4), (3, 11, 10, 2), (9, 17, 16, 8), (15, 7, 17, 9, 12, 1, 2, 10, 19, 5), (14, 4, 18, 11, 3, 0, 13, 8, 16, 6)])
me_mesh_001.polygons.foreach_set('use_smooth', [True] * 12)
_k = set([(0, 1), (4, 5), (6, 7), (8, 9), (10, 11)])
me_mesh_001.attributes.new('sharp_edge', 'BOOLEAN', 'EDGE').data.foreach_set('value', [ (min(e.vertices), max(e.vertices)) in _k for e in me_mesh_001.edges])
_uv = me_mesh_001.uv_layers.new(name='map1')
_uv.uv.foreach_set('vector', [0.03816, 0.2795, 0.03816, 0.2795, 0.03816, 0.2795, 0.03816, 0.2795, 0.03816, 0.2795, 0.03816, 0.2795, 0.03816, 0.2795, 0.03816, 0.2795, 0.03816, 0.2795, 0.03816, 0.2795, 0.03816, 0.2795, 0.03816, 0.2795, 0.03816, 0.2795, 0.03816, 0.2795, 0.03816, 0.2795, 0.03816, 0.2795, 0.03816, 0.2795, 0.03816, 0.2795, 0.03816, 0.2795, 0.03816, 0.2795, 0.03816, 0.2795, 0.03816, 0.2795, 0.03816, 0.2795, 0.03816, 0.2795, 0.03816, 0.2795, 0.03816, 0.2795, 0.03816, 0.2795, 0.03816, 0.2795, 0.03816, 0.2795, 0.03816, 0.2795, 0.03816, 0.2795, 0.03816, 0.2795, 0.03816, 0.2795, 0.03816, 0.2795, 0.03816, 0.2795, 0.03816, 0.2795, 0.03816, 0.2795, 0.03816, 0.2795, 0.03816, 0.2795, 0.03816, 0.2795, 0.03642, 0.3762, 0.03642, 0.3762, 0.03642, 0.3762, 0.03642, 0.3762, 0.03642, 0.3762, 0.03642, 0.3762, 0.03642, 0.3762, 0.03642, 0.3762, 0.03642, 0.3762, 0.03642, 0.3762, 0.03642, 0.3762, 0.03642, 0.3762, 0.03642, 0.3762, 0.03642, 0.3762, 0.03642, 0.3762, 0.03642, 0.3762, 0.03642, 0.3762, 0.03642, 0.3762, 0.03642, 0.3762, 0.03642, 0.3762])
me_mesh_001.materials.append(mat_lambert57)
me_mesh_001.use_remesh_fix_poles = True
me_mesh_001.use_remesh_preserve_attributes = False
me_mesh_001.update()

# ---- objects
ob_light = bpy.data.objects.new('Light', light_light)
ob_camera = bpy.data.objects.new('Camera', cam_camera)
ob_sm_generic_tree_04 = bpy.data.objects.new('SM_Generic_Tree_04', me_mesh)
ob_sm_generic_tree_04_001 = bpy.data.objects.new('SM_Generic_Tree_04.001', me_mesh_001)

# ---- transforms, parenting, visibility, modifiers, constraints
ob_light.location = (4.076, 1.005, 5.904)
ob_light.rotation_euler = (0.6503, 0.05522, 1.866)
ob_light.lock_rotations_4d = False
ob_light.empty_display_type = 'ARROWS'
ob_light.color = (0.0, 0.0, 0.0, 0.0)
ob_light.lineart.crease_threshold = 0.0
ob_camera.location = (7.359, -6.926, 4.958)
ob_camera.rotation_euler = (1.109, 0.0, 0.8149)
ob_camera.lock_rotations_4d = False
ob_camera.empty_display_type = 'ARROWS'
ob_camera.color = (0.0, 0.0, 0.0, 0.0)
ob_camera.display_type = 'WIRE'
ob_camera.lineart.crease_threshold = 0.0
ob_sm_generic_tree_04.location = (0.0, 0.0, 0.0)
ob_sm_generic_tree_04.rotation_euler = (1.571, -0.0, 0.0)
ob_sm_generic_tree_04.scale = (0.01, 0.01, 0.01)
ob_sm_generic_tree_04.color = (0.8, 0.8, 0.8, 1.0)
ob_sm_generic_tree_04_001.location = (0.0, 0.0, 0.0)
ob_sm_generic_tree_04_001.rotation_euler = (1.571, -0.0, 0.0)
ob_sm_generic_tree_04_001.scale = (0.01, 0.01, 0.01)
ob_sm_generic_tree_04_001.color = (0.8, 0.8, 0.8, 1.0)
_m = ob_sm_generic_tree_04_001.modifiers.new('Triangulate', 'TRIANGULATE')
_m = ob_sm_generic_tree_04_001.modifiers.new('Auto Smooth', 'NODES')
_m.node_group = ng_auto_smooth
_gi = [s.identifier for s in ng_auto_smooth.interface.items_tree if s.item_type == 'SOCKET' and s.in_out == 'INPUT']
_m[_gi[1]] = 0.5236  # Angle

# ---- collection membership
col_collection.objects.link(ob_light)
col_collection.objects.link(ob_camera)
col_collection.objects.link(ob_sm_generic_tree_04)
col_collection.objects.link(ob_sm_generic_tree_04_001)

# ---- scene / render settings (as saved in the file)
scene.camera = ob_camera
scene.frame_start = 1; scene.frame_end = 250; scene.frame_set(1)
scene.render.engine = 'BLENDER_EEVEE_NEXT'
scene.cycles.sampling_pattern = 'TABULATED_SOBOL'
scene.cycles.use_light_tree = False
scene.view_settings.view_transform = 'Filmic'
bpy.context.view_layer.update()
